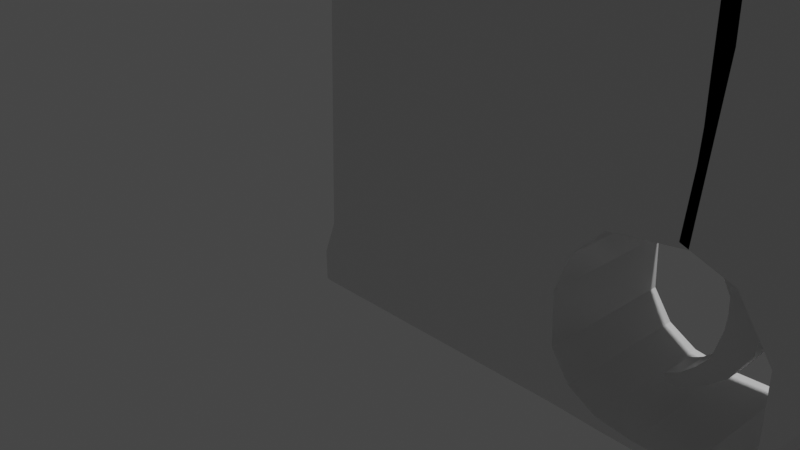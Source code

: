 # Source: Mauser.blend  (saved by Blender 2.83.19; exported with 4.5.12 LTS)
import bpy
from mathutils import Matrix  # noqa: F401  (used for matrix-valued properties, if any)

bpy.ops.wm.read_factory_settings(use_empty=True)
scene = bpy.context.scene
scene.name = 'Scene'

# ---- collections
col_collection = bpy.data.collections.new('Collection'); scene.collection.children.link(col_collection)

# ---- materials (node trees are filled in below, after node groups)
mat_material = bpy.data.materials.new('Material')
mat_material.alpha_threshold = 0.0
mat_material.use_transparent_shadow = False
mat_material.line_color = (0.0, 0.0, 0.0, 1.0)

# ---- material node trees
mat_material.use_nodes = True; mat_material.node_tree.nodes.clear()
_N = mat_material.node_tree.nodes; _L = mat_material.node_tree.links
n0 = _N.new('ShaderNodeOutputMaterial'); n0.name = 'Material Output'; n0.location = (300, 300)
n1 = _N.new('ShaderNodeBsdfPrincipled'); n1.name = 'Principled BSDF'; n1.location = (10, 300)
n1.distribution = 'GGX'
n1.subsurface_method = 'BURLEY'
n1.inputs[2].default_value = 0.4
n1.inputs[3].default_value = 1.45
n1.inputs[27].default_value = (0.0, 0.0, 0.0, 1.0)
n1.inputs[28].default_value = 1.0
_L.new(n1.outputs[0], n0.inputs[0])
n0.is_active_output = True

# ---- world
world_world = bpy.data.worlds.new('World'); scene.world = world_world
world_world.use_nodes = True; world_world.node_tree.nodes.clear()
_N = world_world.node_tree.nodes; _L = world_world.node_tree.links
n0 = _N.new('ShaderNodeOutputWorld'); n0.name = 'World Output'; n0.location = (300, 300)
n1 = _N.new('ShaderNodeBackground'); n1.name = 'Background'; n1.location = (10, 300)
n1.inputs[0].default_value = (0.05088, 0.05088, 0.05088, 1.0)
_L.new(n1.outputs[0], n0.inputs[0])
n0.is_active_output = True
world_world.color = (0.05088, 0.05088, 0.05088)
world_world.use_sun_shadow = False
world_world.sun_shadow_jitter_overblur = 0.0

# ---- cameras
cam_camera = bpy.data.cameras.new('Camera')
cam_camera.clip_end = 100.0
cam_camera.ortho_scale = 7.314

# ---- lights
light_light = bpy.data.lights.new('Light', 'POINT')
light_light.transmission_factor = 0.0
light_light.energy = 1000.0
light_light.shadow_soft_size = 0.1
light_light.shadow_maximum_resolution = 0.006
light_light.use_absolute_resolution = True

# ---- meshes
me_cube = bpy.data.meshes.new('Cube')
me_cube.from_pydata([(0.611, 0.7241, -1.785), (0.611, -0.7241, -1.785), (0.1563, 0.7241, -1.873), (0.1563, -0.7241, -1.873), (0.7045, -0.7241, -1.619), (0.7045, 0.7241, -1.619), (0.111, 0.7241, -1.702), (0.111, -0.7241, -1.702), (0.6741, 0.7241, -2.011), (0.6741, -0.7241, -2.011), (0.189, 0.7241, -2.012), (0.189, -0.7241, -2.012), (0.3836, 0.7241, -1.829), (0.3836, -0.7241, -1.829), (0.4315, 0.7241, -2.012), (0.4315, -0.7241, -2.012), (-3.604, 0.7241, 4.94), (-3.604, -0.7241, 4.94), (-3.189, 0.7241, 3.873), (-3.189, -0.7241, 3.873), (-3.619, 0.7241, 4.652), (-3.619, -0.7241, 4.652), (-2.846, 0.7241, 3.376), (-2.846, -0.7241, 3.376), (-2.963, 0.7241, 2.476), (-2.963, -0.7241, 2.476), (-3.378, 0.7241, 2.223), (-3.378, -0.7241, 2.223), (-3.885, 0.7241, 2.202), (-3.885, -0.7241, 2.202), (-2.845, -0.7241, 2.718), (-2.845, 0.7241, 2.718), (-4.251, -0.7241, 2.245), (-4.251, 0.7241, 2.245), (-4.536, 0.7241, 2.404), (-4.536, -0.7241, 2.404), (-4.551, -0.7241, 5.519), (-4.551, 0.7241, 5.519), (-4.732, 0.7241, 2.681), (-4.732, -0.7241, 2.681), (-4.754, -0.7241, 3.2), (-4.754, 0.7241, 3.2), (-3.6, -0.7241, 4.012), (-3.6, 0.7241, 4.012), (-3.454, 0.7241, 5.522), (-3.454, -0.7241, 5.522), (-4.619, 0.7241, 3.578), (-4.619, -0.7241, 3.578), (-4.311, 0.7241, 3.906), (-4.311, -0.7241, 3.906), (0.2563, 0.7241, 5.529), (0.2563, -0.7241, 5.529), (-3.603, 0.7241, 5.54), (-3.603, -0.7241, 5.54), (0.7306, 0.7241, 4.94), (0.7306, -0.7241, 4.94), (0.6036, 0.7241, 5.494), (0.6036, -0.7241, 5.494), (1.071, 0.7241, 5.106), (1.071, -0.7241, 5.106), (0.9366, 0.7241, 5.502), (0.9366, -0.7241, 5.502), (1.106, 0.7241, 5.234), (1.106, -0.7241, 5.234), (1.022, 0.7241, 5.458), (1.022, -0.7241, 5.458), (0.7925, 0.7241, 5.509), (0.9434, 0.7241, 5.006), (0.7925, -0.7241, 5.509), (0.9434, -0.7241, 5.006), (-3.604, -0.7241, 5.24), (-3.604, 0.7241, 5.24), (0.2555, -0.7241, 5.229), (0.2555, 0.7241, 5.229), (0.6804, -0.7241, 5.211), (0.6804, 0.7241, 5.211), (1.004, -0.7241, 5.304), (1.004, 0.7241, 5.304), (1.093, -0.7241, 5.375), (1.093, 0.7241, 5.375), (0.868, -0.7241, 5.257), (0.868, 0.7241, 5.257), (-4.558, 0.7241, 6.663), (-4.558, -0.7241, 6.663), (-7.799, 0.7241, 6.633), (-7.799, -0.7241, 6.633), (-3.455, 0.7241, 5.783), (-3.455, -0.7241, 5.783), (-7.478, 0.7241, 6.635), (-7.478, -0.7241, 6.635), (-7.559, -0.7241, 5.729), (-7.559, 0.7241, 5.729), (-4.553, -0.7241, 5.779), (-4.553, 0.7241, 5.779), (-3.682, 0.7241, 4.047), (-3.682, -0.7241, 4.047), (-3.602, -0.1639, 3.573), (-3.792, -0.1639, 4.022), (-3.602, 0.1639, 3.573), (-3.792, 0.1639, 4.022), (-3.26, -0.1639, 3.577), (-3.26, -0.1639, 4.029), (-3.26, 0.1639, 3.577), (-3.26, 0.1639, 4.029), (-3.737, -0.1639, 3.758), (-3.737, 0.1639, 3.758), (-3.138, 0.1639, 3.841), (-3.138, -0.1639, 3.841), (-3.658, 0.1639, 3.661), (-3.259, 0.1639, 3.711), (-3.259, -0.1639, 3.711), (-3.658, -0.1639, 3.661), (-3.522, -0.1639, 3.285), (-3.522, 0.1639, 3.285), (-3.221, -0.1639, 3.309), (-3.221, 0.1639, 3.309), (-3.529, 0.1639, 3.444), (-3.529, -0.1639, 3.444), (-3.228, -0.1639, 3.441), (-3.228, 0.1639, 3.441), (-3.535, -0.1639, 3.144), (-3.535, 0.1639, 3.144), (-3.273, -0.1639, 3.016), (-3.273, 0.1639, 3.016), (-3.615, -0.1639, 2.855), (-3.615, 0.1639, 2.855), (-3.447, -0.1639, 2.74), (-3.447, 0.1639, 2.74), (-3.739, -0.1639, 2.711), (-3.739, 0.1639, 2.711), (-3.602, -0.1639, 2.611), (-3.602, 0.1639, 2.611), (-3.86, -0.1639, 2.605), (-3.86, 0.1639, 2.605), (-3.855, -0.1639, 2.462), (-3.855, 0.1639, 2.462), (-3.995, -0.1639, 2.533), (-3.995, 0.1639, 2.533), (-3.98, -0.1639, 2.462), (-3.98, 0.1639, 2.462), (-3.431, 0.1639, 3.575), (-3.526, 0.1639, 4.026), (-3.431, -0.1639, 3.575), (-3.526, -0.1639, 4.026), (-3.438, -0.1639, 3.799), (-3.438, 0.1639, 3.799), (-3.458, 0.1639, 3.686), (-3.458, -0.1639, 3.686), (-3.371, 0.1639, 3.297), (-3.371, -0.1639, 3.297), (-3.378, 0.1639, 3.442), (-3.378, -0.1639, 3.442), (-3.404, 0.1639, 3.08), (-3.404, -0.1639, 3.08), (-3.531, 0.1639, 2.798), (-3.531, -0.1639, 2.798), (-3.671, 0.1639, 2.661), (-3.671, -0.1639, 2.661), (-3.858, 0.1639, 2.534), (-3.858, -0.1639, 2.534), (-4.022, 0.1639, 2.493), (-4.022, -0.1639, 2.493), (-8.161, 0.7241, 5.993), (-8.161, -0.7241, 5.993), (-8.12, -0.7241, 6.631), (-8.12, 0.7241, 6.631), (-3.603, 0.7241, 5.54), (-3.603, -0.7241, 5.54), (-8.12, 0.7241, 6.631), (-8.12, -0.7241, 6.631), (-8.12, 0.7241, 6.631), (-8.12, -0.7241, 6.631), (-8.12, -0.7241, 6.631), (-8.12, 0.7241, 6.631), (-8.14, 0.7241, 5.801), (-8.14, -0.7241, 5.801), (-3.461, 0.7241, 6.667), (-3.461, -0.7241, 6.667), (-3.61, 0.7241, 6.685), (-3.61, -0.7241, 6.685), (-5.455, -0.7241, 7.22), (-5.455, 0.7241, 7.22), (-5.455, 0.7241, 7.22), (-5.455, -0.7241, 7.22), (-5.455, 0.7241, 7.22), (-5.455, -0.7241, 7.22), (-5.455, -0.7241, 7.22), (-5.455, 0.7241, 7.22), (-7.478, -0.7241, 6.635), (-7.478, 0.7241, 6.635), (-4.558, -0.7241, 6.663), (-4.558, 0.7241, 6.663), (-3.61, 0.7241, 6.685), (-3.61, -0.7241, 6.685), (-7.478, -0.7241, 6.635), (-7.478, 0.7241, 6.635), (-4.558, -0.7241, 6.663), (-4.558, 0.7241, 6.663), (-4.558, 0.7241, 6.663), (-4.558, -0.7241, 6.663), (-7.478, 0.7241, 6.635), (-7.478, -0.7241, 6.635), (-7.799, -0.7241, 6.633), (-7.799, 0.7241, 6.633), (-7.799, -0.7241, 6.633), (-7.799, -0.7241, 6.633), (-7.933, 0.7241, 5.641), (-7.933, -0.7241, 5.641), (-7.799, 0.7241, 6.633), (-7.799, 0.7241, 6.633), (-7.849, 0.7241, 5.861), (-7.849, -0.7241, 5.861), (-7.595, -0.7241, 6.634), (-7.595, -0.7241, 6.634), (-7.595, -0.7241, 6.634), (-7.68, 0.7241, 5.65), (-7.595, 0.7241, 6.634), (-7.595, 0.7241, 6.634), (-7.595, 0.7241, 6.634), (-7.595, -0.7241, 6.634), (-7.68, -0.7241, 5.65), (-7.595, 0.7241, 6.634), (-7.665, 0.7241, 5.777), (-7.665, -0.7241, 5.777), (0.29, 0.7241, 6.008), (0.29, -0.7241, 6.008), (-3.601, 0.7241, 6.179), (-3.601, -0.7241, 6.179), (-3.601, 0.7241, 6.179), (-3.601, -0.7241, 6.179), (0.8231, 0.7241, -1.015), (0.7236, -0.7241, 1.016), (0.8231, -0.7241, -1.015), (0.7236, 0.7241, 1.016), (1.048, 0.7241, 0.2353), (1.048, -0.7241, 0.2353), (1.068, -0.7241, -0.5331), (1.068, 0.7241, -0.5331), (-0.2131, -0.7241, 3.347), (-0.2131, 0.7241, 3.347), (-0.2514, -0.7241, 3.647), (-0.2514, 0.7241, 3.647), (0.5742, 0.7241, -1.445), (0.5742, -0.7241, -1.445), (0.7059, -0.7241, -1.183), (0.7059, 0.7241, -1.183), (-0.1709, -0.7241, 4.931), (-0.1709, 0.7241, 4.931), (-0.1124, -0.7241, 4.251), (-0.1124, 0.7241, 4.251), (-0.09348, -0.7241, 4.606), (-0.09348, 0.7241, 4.606), (-0.2276, 0.7241, 3.776), (-0.2276, -0.7241, 3.776), (-0.1692, -0.7241, 5.531), (-0.1692, 0.7241, 5.531), (-0.17, 0.7241, 5.231), (-0.17, -0.7241, 5.231), (-0.1336, 0.7241, 4.405), (-0.1336, -0.7241, 4.405), (-0.1633, -0.7241, 6.055), (-0.1633, 0.7241, 6.055), (0.3554, 0.7241, 6.187), (0.3554, -0.7241, 6.187), (-0.08428, -0.7241, 6.384), (-0.08428, 0.7241, 6.384), (0.656, 0.7241, 6.919), (0.656, -0.7241, 6.919), (0.2765, -0.7241, 7.076), (0.2765, 0.7241, 7.076), (0.8298, -0.7241, 6.496), (0.07562, -0.7241, 6.767), (0.8298, 0.7241, 6.496), (0.07562, 0.7241, 6.767), (0.8402, -0.7241, 6.623), (0.796, -0.7241, 6.778), (0.8402, 0.7241, 6.623), (0.796, 0.7241, 6.778), (0.1694, -0.7241, 6.991), (0.1225, -0.7241, 6.879), (0.1694, 0.7241, 6.991), (0.1225, 0.7241, 6.879), (0.02232, -0.7241, 6.639), (-0.03098, -0.7241, 6.512), (0.02232, 0.7241, 6.639), (-0.03098, 0.7241, 6.512), (0.6093, -0.7241, 6.226), (0.74, -0.7241, 6.356), (0.6093, 0.7241, 6.226), (0.74, 0.7241, 6.356), (-3.566, 0.7241, 7.162), (-3.566, -0.7241, 7.162), (-3.566, 0.7241, 7.162), (-3.566, -0.7241, 7.162), (-0.1281, -0.7241, 7.038), (-0.1281, 0.7241, 7.038), (0.5591, 0.7241, -1.012), (0.4008, -0.7241, 1.035), (0.7027, -0.7241, 0.1859), (0.7373, -0.7241, -0.543), (-0.4266, -0.7241, 3.288), (-0.4943, -0.7241, 3.592), (0.4967, 0.7241, -1.455), (0.4977, 0.7241, -1.197), (-0.668, -0.7241, 4.932), (-0.5577, -0.7241, 4.196), (-0.6039, -0.7241, 4.612), (-0.5288, -0.7241, 3.705), (-0.6663, -0.7241, 5.532), (-0.6671, -0.7241, 5.232), (-0.6472, -0.7241, 4.353), (-0.661, -0.7241, 6.073), (0.5591, -0.7241, -1.012), (0.4008, 0.7241, 1.035), (0.7027, 0.7241, 0.1859), (0.7373, 0.7241, -0.543), (-0.4266, 0.7241, 3.288), (-0.4943, 0.7241, 3.592), (0.4967, -0.7241, -1.455), (0.4977, -0.7241, -1.197), (-0.668, 0.7241, 4.932), (-0.5577, 0.7241, 4.196), (-0.6039, 0.7241, 4.612), (-0.5288, 0.7241, 3.705), (-0.6663, 0.7241, 5.532), (-0.6671, 0.7241, 5.232), (-0.6472, 0.7241, 4.353), (-0.661, 0.7241, 6.073), (-0.6477, -0.7241, 7.002), (-0.6477, 0.7241, 7.002), (0.224, 0.7241, -1.01), (-0.009053, -0.7241, 1.059), (0.2649, -0.7241, 0.1231), (0.3174, -0.7241, -0.5557), (-0.6976, -0.7241, 3.213), (-0.8027, -0.7241, 3.523), (0.3984, 0.7241, -1.467), (0.2334, 0.7241, -1.214), (-1.299, -0.7241, 4.934), (-1.123, -0.7241, 4.127), (-1.252, -0.7241, 4.621), (-0.9111, -0.7241, 3.616), (-1.297, -0.7241, 5.534), (-1.298, -0.7241, 5.234), (-1.299, -0.7241, 4.287), (-1.293, -0.7241, 6.096), (-1.285, -0.7241, 7.068), (0.224, -0.7241, -1.01), (-0.009052, 0.7241, 1.059), (0.2649, 0.7241, 0.1231), (0.3174, 0.7241, -0.5557), (-0.6976, 0.7241, 3.213), (-0.8027, 0.7241, 3.523), (0.3984, -0.7241, -1.467), (0.2334, -0.7241, -1.214), (-1.299, 0.7241, 4.934), (-1.123, 0.7241, 4.127), (-1.252, 0.7241, 4.621), (-0.9111, 0.7241, 3.616), (-1.297, 0.7241, 5.534), (-1.298, 0.7241, 5.234), (-1.299, 0.7241, 4.287), (-1.293, 0.7241, 6.096), (-1.285, 0.7241, 7.068), (-0.65, -0.7241, 7.256), (-0.65, 0.7241, 7.256), (-1.118, -0.7241, 7.196), (-1.118, 0.7241, 7.196), (0.6911, -0.7241, -1.013), (0.5622, 0.7241, 1.026), (0.8752, 0.7241, 0.2106), (0.9026, 0.7241, -0.538), (-0.3199, 0.7241, 3.317), (-0.3728, 0.7241, 3.619), (0.5355, -0.7241, -1.45), (0.6018, -0.7241, -1.19), (-0.4194, 0.7241, 4.931), (-0.3351, 0.7241, 4.224), (-0.3487, 0.7241, 4.609), (-0.3782, 0.7241, 3.74), (-0.4177, 0.7241, 5.531), (-0.4186, 0.7241, 5.231), (-0.3904, 0.7241, 4.379), (-0.4122, 0.7241, 6.064), (-0.3988, 0.7241, 7.086), (0.6911, 0.7241, -1.013), (0.5622, -0.7241, 1.026), (0.8752, -0.7241, 0.2106), (0.9026, -0.7241, -0.538), (-0.3199, -0.7241, 3.317), (-0.3728, -0.7241, 3.619), (0.5355, 0.7241, -1.45), (0.6018, 0.7241, -1.19), (-0.4194, -0.7241, 4.931), (-0.3351, -0.7241, 4.224), (-0.3487, -0.7241, 4.609), (-0.3782, -0.7241, 3.74), (-0.4177, -0.7241, 5.531), (-0.4186, -0.7241, 5.231), (-0.3904, -0.7241, 4.379), (-0.4122, -0.7241, 6.064), (-0.3988, -0.7241, 7.086), (0.1424, -0.7241, 7.172), (0.1424, 0.7241, 7.172), (-0.2225, -0.7241, 6.869), (-0.2225, 0.7241, 6.869), (-0.0248, -0.7241, 7.164), (-0.1373, -0.7241, 7.019), (-0.0248, 0.7241, 7.164), (-0.1373, 0.7241, 7.019), (-0.2102, -0.7241, 6.697), (-0.1541, -0.7241, 5.935), (-0.2102, 0.7241, 6.697), (-0.1541, 0.7241, 5.935), (0.3916, -0.7241, -1.011), (0.1959, 0.7241, 1.047), (0.4838, 0.7241, 0.1545), (0.5273, 0.7241, -0.5494), (-0.5621, 0.7241, 3.25), (-0.6485, 0.7241, 3.557), (0.4476, -0.7241, -1.461), (0.3656, -0.7241, -1.205), (-0.9835, 0.7241, 4.933), (-0.8404, 0.7241, 4.162), (-0.9278, 0.7241, 4.617), (-0.7199, 0.7241, 3.66), (-0.9818, 0.7241, 5.533), (-0.9827, 0.7241, 5.233), (-0.9733, 0.7241, 4.32), (-0.9769, 0.7241, 6.084), (-0.9663, 0.7241, 7.035), (0.3916, 0.7241, -1.011), (0.1959, -0.7241, 1.047), (0.4838, -0.7241, 0.1545), (0.5273, -0.7241, -0.5494), (-0.5621, -0.7241, 3.25), (-0.6485, -0.7241, 3.557), (0.4476, 0.7241, -1.461), (0.3656, 0.7241, -1.205), (-0.9835, -0.7241, 4.933), (-0.8404, -0.7241, 4.162), (-0.9278, -0.7241, 4.617), (-0.7199, -0.7241, 3.66), (-0.9818, -0.7241, 5.533), (-0.9827, -0.7241, 5.233), (-0.9733, -0.7241, 4.32), (-0.9769, -0.7241, 6.084), (-0.9663, -0.7241, 7.035), (-0.8948, 0.7241, 7.275), (-0.8948, -0.7241, 7.275), (-5.455, 0.7241, 7.22), (-5.455, -0.7241, 7.22), (-3.61, 0.7241, 6.685), (-3.61, -0.7241, 6.685), (-5.455, -0.7241, 7.22), (-5.455, 0.7241, 7.22), (-8.169, -0.7241, 6.615), (-8.169, 0.7241, 6.615), (-8.169, 0.7241, 6.615), (-8.169, -0.7241, 6.615), (-3.61, 0.7241, 6.685), (-3.61, -0.7241, 6.685), (-8.169, 0.7241, 6.615), (-8.169, -0.7241, 6.615), (-8.169, -0.7241, 6.615), (-8.169, 0.7241, 6.615), (-4.705, 0.7241, 7.234), (-4.705, -0.7241, 7.234), (-3.463, 0.7241, 7.238), (-3.463, -0.7241, 7.238), (-4.705, -0.7241, 7.234), (-4.705, 0.7241, 7.234), (-4.705, 0.7241, 7.234), (-4.705, -0.7241, 7.234), (-3.463, -0.7241, 7.238), (-3.463, 0.7241, 7.238), (-3.463, 0.7241, 7.238), (-3.463, -0.7241, 7.238), (-3.462, -0.7241, 6.809), (-4.595, -0.7241, 6.806), (-7.029, 0.7241, 6.885), (-7.029, -0.7241, 6.885), (-7.029, 0.7241, 6.885), (-7.029, 0.7241, 6.885), (-4.632, 0.7241, 6.948), (-3.462, 0.7241, 6.952), (-3.462, -0.7241, 6.952), (-4.632, -0.7241, 6.948), (-5.612, 0.7241, 6.892), (-5.612, -0.7241, 6.892), (-5.612, -0.7241, 6.892), (-5.612, -0.7241, 6.892), (-5.612, 0.7241, 6.892), (-5.612, -0.7241, 6.892), (-5.612, 0.7241, 6.892), (-5.612, 0.7241, 6.892), (-5.455, 0.7241, 7.22), (-5.455, -0.7241, 7.22), (-5.455, -0.7241, 7.22), (-5.455, 0.7241, 7.22), (-5.455, 0.7241, 7.22), (-5.455, -0.7241, 7.22), (-5.455, -0.7241, 7.22), (-5.455, 0.7241, 7.22), (-5.455, -0.7241, 7.22), (-5.455, 0.7241, 7.22), (-5.455, 0.7241, 7.22), (-5.455, -0.7241, 7.22), (-4.595, 0.7241, 6.806), (-3.462, 0.7241, 6.809), (-7.029, -0.7241, 6.885), (-7.029, -0.7241, 6.885), (-7.029, -0.7241, 6.885), (-7.029, 0.7241, 6.885), (-16.02, 0.7241, 6.207), (-16.02, -0.7241, 6.207), (-16.05, -0.7241, 6.962), (-16.05, 0.7241, 6.962), (-16.05, 0.7241, 6.962), (-16.05, -0.7241, 6.962), (-16.05, 0.7241, 6.962), (-16.05, -0.7241, 6.962), (-16.05, -0.7241, 6.962), (-16.05, 0.7241, 6.962), (-9.874, -0.7241, 6.644), (-9.874, 0.7241, 6.644), (-9.874, 0.7241, 6.644), (-9.874, -0.7241, 6.644), (-9.874, 0.7241, 6.644), (-9.874, -0.7241, 6.644), (-9.874, -0.7241, 6.644), (-9.874, 0.7241, 6.644), (-7.606, 0.7241, 7.119), (-7.606, -0.7241, 7.119), (-7.606, 0.7241, 7.119), (-7.606, 0.7241, 7.119), (-7.606, -0.7241, 7.119), (-7.606, -0.7241, 7.119), (-7.606, -0.7241, 7.119), (-7.606, 0.7241, 7.119), (-9.374, -0.7241, 7.0), (-9.374, 0.7241, 7.0), (-9.374, 0.7241, 7.0), (-9.374, -0.7241, 7.0), (-9.374, 0.7241, 7.0), (-9.374, -0.7241, 7.0), (-9.374, -0.7241, 7.0), (-9.374, 0.7241, 7.0), (-8.572, 0.7241, 7.126), (-8.572, -0.7241, 7.126), (-8.572, 0.7241, 7.126), (-8.572, 0.7241, 7.126), (-8.572, -0.7241, 7.126), (-8.572, -0.7241, 7.126), (-8.572, -0.7241, 7.126), (-8.572, 0.7241, 7.126), (-16.02, -0.7241, 6.783), (-16.02, 0.7241, 6.783), (-16.02, 0.7241, 6.783), (-16.02, -0.7241, 6.783), (-16.02, 0.7241, 6.783), (-16.02, -0.7241, 6.783), (-16.02, -0.7241, 6.783), (-16.02, 0.7241, 6.783), (-15.34, -0.7241, 6.993), (-15.34, 0.7241, 6.993), (-15.34, 0.7241, 6.993), (-15.34, -0.7241, 6.993), (-15.34, 0.7241, 6.993), (-15.34, -0.7241, 6.993), (-15.34, -0.7241, 6.993), (-15.34, 0.7241, 6.993), (-15.94, -0.7241, 7.436), (-15.94, 0.7241, 7.436), (-15.94, 0.7241, 7.436), (-15.94, -0.7241, 7.436), (-15.94, 0.7241, 7.436), (-15.94, -0.7241, 7.436), (-15.94, -0.7241, 7.436), (-15.94, 0.7241, 7.436), (-15.36, -0.7241, 7.51), (-15.36, 0.7241, 7.51), (-15.36, 0.7241, 7.51), (-15.36, -0.7241, 7.51), (-15.36, 0.7241, 7.51), (-15.36, -0.7241, 7.51), (-15.36, -0.7241, 7.51), (-15.36, 0.7241, 7.51), (-3.458, -0.7241, 6.225), (-7.519, 0.7241, 6.182), (-4.556, -0.7241, 6.221), (-8.141, 0.7241, 6.312), (-8.141, -0.7241, 6.312), (-4.556, 0.7241, 6.221), (-7.519, -0.7241, 6.182), (-3.458, 0.7241, 6.225), (-7.824, 0.7241, 6.247), (-7.824, -0.7241, 6.247), (-7.63, -0.7241, 6.205), (-7.63, 0.7241, 6.205), (-16.09, 0.7241, 6.559), (-16.09, -0.7241, 6.559), (-16.63, -0.2048, 6.333), (-16.63, -0.2225, 6.889), (-16.63, 0.2688, 6.333), (-16.63, 0.2673, 6.889), (-15.96, -0.2048, 6.333), (-15.96, -0.2225, 6.889), (-15.96, 0.2688, 6.333), (-15.96, 0.2673, 6.889), (-4.726, -0.4001, 7.096), (-4.688, -0.4001, 7.431), (-4.726, 0.4001, 7.096), (-4.688, 0.4001, 7.431), (-1.158, -0.4001, 7.041), (-1.158, -0.4001, 7.398), (-1.158, 0.4001, 7.041), (-1.158, 0.4001, 7.398), (-3.748, 0.4001, 7.081), (-3.72, 0.4001, 7.422), (-3.748, -0.4001, 7.081), (-3.72, -0.4001, 7.422), (-4.258, -0.4001, 7.782), (-4.258, 0.4001, 7.782), (-3.875, 0.4001, 7.778), (-3.875, -0.4001, 7.778), (-1.944, 0.4001, 7.405), (-1.952, -0.4001, 7.053), (-1.952, 0.4001, 7.053), (-1.944, -0.4001, 7.405), (-1.253, -0.4001, 7.749), (-1.253, 0.4001, 7.749), (-1.787, 0.4001, 7.756), (-1.787, -0.4001, 7.756), (-4.726, 0.0, 7.096), (-4.688, 0.0, 7.431), (-1.158, 0.0, 7.041), (-1.158, 0.0, 7.398), (-3.72, 0.0, 7.422), (-3.748, 0.0, 7.081), (-4.258, 0.0, 7.569), (-3.875, 0.0, 7.565), (-1.944, 0.0, 7.405), (-1.952, 0.0, 7.053), (-1.253, 0.0, 7.552), (-1.787, 0.0, 7.56), (-16.63, -0.3454, 6.611), (-16.63, 0.3667, 6.611), (-15.96, 0.3667, 6.611), (-15.96, -0.3454, 6.611), (-16.63, -0.3454, 6.611), (-15.96, -0.3454, 6.611), (-16.63, 0.2688, 6.333), (-15.96, 0.2688, 6.333), (-16.63, 0.03202, 6.241), (-16.63, 0.02241, 6.942), (-15.96, 0.03202, 6.241), (-15.96, 0.02241, 6.942), (-15.96, 0.02615, 6.611), (-16.14, 0.0304, 6.31), (-16.65, 0.0304, 6.31), (-16.65, -0.1618, 6.384), (-16.65, -0.276, 6.61), (-16.65, -0.1762, 6.836), (-16.65, 0.0226, 6.879), (-16.65, 0.2214, 6.836), (-16.65, 0.3021, 6.61), (-16.65, 0.2227, 6.384), (-16.14, -0.1618, 6.384), (-16.14, -0.276, 6.61), (-16.14, -0.1762, 6.836), (-16.14, 0.0226, 6.879), (-16.14, 0.2214, 6.836), (-16.14, 0.3021, 6.61), (-16.14, 0.2227, 6.384), (-16.14, 0.02563, 6.61), (0.6147, 0.7241, 1.023), (1.0, 0.4072, 1.0), (1.049, 0.4072, -1.016), (0.7015, 0.7241, -1.014), (1.343, 0.4072, 0.2776), (0.9927, 0.7241, 0.2274), (0.9988, 0.7241, -0.5351), (1.351, 0.4072, -0.5245), (-0.3685, 0.7241, 3.304), (-0.0304, 0.4072, 3.397), (-0.387, 0.7241, 3.616), (-0.04345, 0.4072, 3.694), (0.6405, 0.4072, -1.437), (0.2498, 0.7241, -1.486), (0.5082, 0.7241, -1.196), (0.8841, 0.4072, -1.171), (0.611, 0.7241, -1.785), (0.7045, 0.4072, -1.619), (0.7045, 0.7241, -1.619), (0.2607, 0.7241, -1.681), (0.2546, 0.4072, 4.929), (-0.06852, 0.7241, 4.93), (0.2555, 0.7241, 5.229), (0.7027, 0.7241, 4.939), (0.2689, 0.4072, 4.298), (-0.06497, 0.7241, 4.257), (0.3434, 0.4072, 4.6), (0.01958, 0.7241, 4.604), (-0.3225, 0.7241, 3.753), (0.03016, 0.4072, 3.836), (-0.02651, 0.7241, 4.415), (0.3062, 0.4072, 4.449), (1.0, -0.371, 1.0), (0.5707, -0.7241, 1.025), (0.6618, -0.7241, -1.013), (1.049, -0.371, -1.016), (0.9527, -0.7241, 0.2217), (1.343, -0.371, 0.2776), (1.351, -0.371, -0.5245), (0.9585, -0.7241, -0.5364), (-0.0304, -0.371, 3.397), (-0.4072, -0.7241, 3.293), (-0.04345, -0.371, 3.694), (-0.4263, -0.7241, 3.607), (0.2051, -0.7241, -1.491), (0.6405, -0.371, -1.437), (0.4653, -0.7241, -1.199), (0.8841, -0.371, -1.171), (0.7045, -0.371, -1.619), (0.611, -0.7241, -1.785), (0.21, -0.7241, -1.688), (0.7045, -0.7241, -1.619), (-0.1054, -0.7241, 4.93), (0.2546, -0.371, 4.929), (0.7306, -0.7241, 4.94), (0.2555, -0.7241, 5.229), (-0.1031, -0.7241, 4.252), (0.2689, -0.371, 4.298), (-0.01742, -0.7241, 4.605), (0.3434, -0.371, 4.6), (0.03016, -0.371, 3.836), (-0.3628, -0.7241, 3.744), (0.3062, -0.371, 4.449), (-0.06452, -0.7241, 4.412), (-2.371, -0.7241, 3.331), (-2.308, -0.6487, 3.289), (-2.204, -0.7241, 3.313), (-2.722, -0.7241, 2.752), (-2.7, -0.6487, 2.642), (-2.925, -0.7241, 2.32), (-2.904, -0.6487, 2.238), (-3.356, -0.7241, 2.136), (-3.336, -0.6487, 2.055), (-3.856, -0.7241, 2.136), (-3.82, -0.6487, 2.056), (-2.742, -0.6487, 2.473), (-2.772, -0.7241, 2.545), (-4.266, -0.7241, 2.14), (-4.277, -0.6487, 2.061), (-4.699, -0.7241, 2.155), (-4.75, -0.6487, 2.078), (-7.471, -0.6487, 5.49), (-7.392, -0.7241, 5.491), (-7.508, -0.7241, 5.59), (-7.556, -0.7241, 5.555), (-7.614, -0.7241, 2.163), (-7.69, -0.6487, 2.085), (-7.621, -0.7241, 2.462), (-7.699, -0.6487, 2.442), (-7.487, -0.7241, 2.822), (-7.565, -0.6487, 2.801), (-7.509, -0.6487, 4.981), (-7.432, -0.7241, 4.955), (-2.308, 0.6318, 3.289), (-2.385, 0.7241, 3.34), (-2.181, 0.7241, 3.319), (-2.7, 0.6318, 2.642), (-2.727, 0.7241, 2.777), (-2.929, 0.7241, 2.339), (-2.904, 0.6318, 2.238), (-3.336, 0.6318, 2.055), (-3.361, 0.7241, 2.155), (-3.82, 0.6318, 2.056), (-3.864, 0.7241, 2.154), (-2.742, 0.6318, 2.473), (-2.779, 0.7241, 2.561), (-4.263, 0.7241, 2.158), (-4.277, 0.6318, 2.061), (-4.75, 0.6318, 2.078), (-4.688, 0.7241, 2.172), (-7.375, 0.7241, 5.491), (-7.471, 0.6318, 5.49), (-7.575, 0.7241, 5.57), (-7.516, 0.7241, 5.613), (-7.69, 0.6318, 2.085), (-7.596, 0.7241, 2.18), (-7.603, 0.7241, 2.467), (-7.699, 0.6318, 2.442), (-7.565, 0.6318, 2.801), (-7.47, 0.7241, 2.826), (-7.509, 0.6318, 4.981), (-7.415, 0.7241, 4.95), (-1.157, -0.7241, 1.126), (-1.506, -0.4159, 1.147), (-1.0, -0.4159, -1.0), (-0.6295, -0.7241, -1.003), (-1.335, -0.4159, -0.1062), (-0.9933, -0.7241, -0.05722), (-1.216, -0.4159, -0.6021), (-0.8613, -0.7241, -0.5913), (-1.348, -0.7241, 3.033), (-1.687, -0.4159, 2.94), (-1.575, -0.7241, 3.349), (-1.929, -0.4159, 3.269), (0.03915, -0.4159, -1.512), (0.3597, -0.7241, -1.472), (-0.3765, -0.7241, -1.254), (-0.7321, -0.4159, -1.277), (0.21, -0.7241, -1.688), (0.111, -0.7241, -1.702), (0.111, -0.2882, -1.702), (0.1563, -0.7241, -1.873), (-2.308, -0.6487, 3.289), (-2.204, -0.7241, 3.313), (-1.506, 0.457, 1.147), (-1.203, 0.7241, 1.129), (-0.6789, 0.7241, -1.003), (-1.0, 0.457, -1.0), (-1.039, 0.7241, -0.06374), (-1.335, 0.457, -0.1062), (-1.216, 0.457, -0.6021), (-0.9086, 0.7241, -0.5928), (-1.687, 0.457, 2.94), (-1.394, 0.7241, 3.021), (-1.929, 0.457, 3.269), (-1.622, 0.7241, 3.338), (0.3169, 0.7241, -1.477), (0.03915, 0.457, -1.512), (-0.4239, 0.7241, -1.257), (-0.7321, 0.457, -1.277), (0.111, 0.457, -1.702), (0.111, 0.7241, -1.702), (0.2607, 0.7241, -1.681), (0.1563, 0.7241, -1.873), (-2.181, 0.7241, 3.319), (-2.308, 0.6318, 3.289)], [(651, 650), (653, 652)], [(824, 821, 348, 349), (798, 331, 334, 806), (822, 827, 350, 330), (837, 838, 695, 694, 5, 6), (676, 233, 239, 684), (230, 237, 682, 679), (238, 717, 719, 240), (718, 687, 705, 736), (806, 334, 335, 808), (828, 807, 809, 830), (333, 332, 803, 805), (347, 801, 812, 354), (678, 683, 714, 711), (715, 712, 235, 236), (808, 335, 341, 742, 819), (710, 715, 236, 232), (332, 331, 798, 803), (231, 709, 717, 238), (357, 20, 16, 355), (716, 685, 687, 718), (352, 831, 840, 771, 358), (684, 239, 241, 686), (769, 770, 771, 840, 841), (725, 726, 814, 817, 3, 13, 1), (720, 243, 374, 318, 420, 353, 811, 814, 726, 725), (817, 816, 836, 839, 2, 3), (230, 679, 690, 245), (822, 330, 337, 834), (347, 333, 805, 801), (237, 234, 681, 682), (0, 1, 9, 8), (735, 702, 696, 729), (694, 693, 724, 727, 4, 5), (727, 726, 814, 815, 7, 4), (832, 336, 437, 302, 391, 242, 689, 692, 695, 838, 837), (692, 693, 724, 725, 1, 0), (245, 690, 689, 242), (354, 812, 811, 353), (733, 700, 707, 738), (815, 816, 836, 837, 6, 7), (740, 741, 818, 819, 742), (839, 838, 695, 692, 0, 12, 2), (14, 8, 9, 15), (12, 0, 8, 14), (13, 3, 11, 15), (3, 2, 10, 11), (1, 13, 15, 9), (2, 12, 14, 10), (10, 14, 15, 11), (71, 70, 53, 52), (698, 697, 247, 256, 73), (20, 21, 17, 16), (730, 729, 696, 699, 54, 55), (259, 739, 734, 250), (19, 18, 22, 23), (813, 835, 833, 810), (738, 707, 702, 735), (94, 95, 21, 20), (706, 258, 251, 703), (361, 94, 20, 357), (769, 741, 744, 772), (686, 241, 252, 704), (743, 23, 30, 752), (722, 244, 243, 720), (752, 30, 25, 745), (834, 337, 336, 832), (830, 809, 818, 741, 769, 841), (740, 19, 23, 743), (25, 24, 26, 27), (31, 781, 774, 24), (30, 31, 24, 25), (26, 777, 779, 28), (27, 26, 28, 29), (780, 751, 746, 775), (747, 27, 29, 749), (775, 746, 748, 776), (34, 785, 791, 38), (776, 748, 750, 778), (749, 29, 32, 753), (28, 779, 782, 33), (772, 744, 751, 780), (23, 22, 31, 30), (24, 774, 777, 26), (745, 25, 27, 747), (783, 754, 756, 784), (32, 33, 34, 35), (755, 35, 39, 761), (753, 32, 35, 755), (42, 43, 44, 45), (784, 756, 762, 790), (35, 34, 38, 39), (37, 786, 789, 91, 93), (48, 797, 786, 37), (33, 782, 785, 34), (29, 28, 33, 32), (778, 750, 754, 783), (46, 795, 797, 48), (796, 767, 757, 787), (36, 49, 42, 45), (760, 759, 90, 223, 220), (759, 758, 36, 92, 90), (768, 49, 36, 758), (36, 45, 87, 92), (45, 44, 86, 87), (597, 85, 172, 592), (41, 792, 795, 46), (39, 38, 41, 40), (790, 762, 764, 793), (763, 40, 47, 765), (40, 41, 46, 47), (793, 764, 766, 794), (765, 47, 49, 768), (47, 46, 48, 49), (794, 766, 767, 796), (52, 53, 227, 226), (257, 72, 51, 254), (360, 71, 52, 359), (73, 50, 56, 75), (81, 66, 60, 77), (50, 51, 57, 56), (72, 731, 730, 55, 74), (246, 728, 731, 72, 257), (76, 59, 63, 78), (66, 68, 61, 60), (80, 69, 59, 76), (69, 67, 58, 59), (78, 79, 64, 65), (59, 58, 62, 63), (77, 60, 64, 79), (60, 61, 65, 64), (55, 54, 67, 69), (74, 55, 69, 80), (56, 57, 68, 66), (75, 56, 66, 81), (54, 75, 81, 67), (57, 74, 80, 68), (58, 77, 79, 62), (63, 62, 79, 78), (68, 80, 76, 61), (61, 76, 78, 65), (51, 72, 74, 57), (67, 81, 77, 58), (701, 249, 258, 706), (355, 16, 71, 360), (250, 734, 728, 246), (16, 17, 70, 71), (203, 208, 168, 165), (85, 204, 171, 172), (210, 206, 174, 162), (205, 202, 164, 169), (209, 84, 173, 170), (168, 170, 520, 518), (171, 169, 519, 521), (164, 165, 517, 516), (170, 173, 523, 520), (49, 48, 43, 42), (48, 37, 44, 43), (53, 52, 178, 179), (356, 18, 94, 361), (253, 737, 732, 248), (18, 19, 95, 94), (736, 705, 700, 733), (104, 97, 99, 105), (145, 141, 103, 106), (106, 103, 101, 107), (144, 143, 97, 104), (117, 116, 113, 112), (141, 99, 97, 143), (147, 144, 104, 111), (109, 106, 107, 110), (146, 145, 106, 109), (111, 104, 105, 108), (96, 111, 108, 98), (140, 146, 109, 102), (102, 109, 110, 100), (142, 147, 111, 96), (149, 112, 120, 153), (119, 118, 114, 115), (151, 117, 112, 149), (150, 119, 115, 148), (140, 102, 119, 150), (142, 96, 117, 151), (102, 100, 118, 119), (96, 98, 116, 117), (120, 121, 125, 124), (148, 115, 123, 152), (115, 114, 122, 123), (112, 113, 121, 120), (155, 124, 128, 157), (153, 120, 124, 155), (152, 123, 127, 154), (123, 122, 126, 127), (131, 130, 134, 135), (154, 127, 131, 156), (127, 126, 130, 131), (124, 125, 129, 128), (159, 132, 136, 161), (128, 129, 133, 132), (157, 128, 132, 159), (156, 131, 135, 158), (160, 139, 138, 161), (158, 135, 139, 160), (135, 134, 138, 139), (132, 133, 137, 136), (133, 158, 160, 137), (137, 160, 161, 136), (129, 156, 158, 133), (130, 157, 159, 134), (134, 159, 161, 138), (125, 154, 156, 129), (121, 152, 154, 125), (122, 153, 155, 126), (126, 155, 157, 130), (113, 148, 152, 121), (100, 142, 151, 118), (98, 140, 150, 116), (116, 150, 148, 113), (118, 151, 149, 114), (114, 149, 153, 122), (100, 110, 147, 142), (98, 108, 146, 140), (108, 105, 145, 146), (110, 107, 144, 147), (103, 141, 143, 101), (107, 101, 143, 144), (105, 99, 141, 145), (593, 589, 88, 82), (595, 593, 82, 176), (594, 590, 83, 89), (167, 53, 179, 193), (166, 167, 193, 192), (52, 166, 192, 178), (590, 588, 177, 83), (202, 203, 165, 164), (588, 595, 176, 177), (497, 498, 504, 502), (192, 193, 461, 460), (499, 496, 503, 505), (89, 83, 190, 188), (178, 192, 460, 452), (501, 500, 506, 507), (184, 182, 505, 503), (181, 180, 507, 506), (204, 205, 169, 171), (450, 455, 496, 499), (186, 187, 500, 501), (494, 495, 184, 455), (492, 493, 180, 181), (493, 491, 183, 180), (206, 207, 175, 174), (188, 190, 196, 194), (191, 189, 195, 197), (208, 209, 170, 168), (200, 201, 199, 198), (194, 196, 199, 201), (197, 195, 200, 198), (82, 88, 189, 191), (491, 489, 185, 183), (44, 37, 93, 86), (788, 787, 757, 760, 220, 215), (174, 175, 163, 162), (596, 210, 162, 591), (207, 211, 163, 175), (220, 223, 211, 207), (599, 222, 210, 596), (216, 221, 209, 208), (215, 220, 207, 206), (214, 219, 205, 204), (213, 218, 203, 202), (221, 217, 84, 209), (219, 213, 202, 205), (222, 215, 206, 210), (212, 214, 204, 85), (218, 216, 208, 203), (598, 212, 85, 597), (594, 89, 212, 598), (200, 195, 216, 218), (89, 188, 214, 212), (38, 791, 792, 41), (194, 201, 213, 219), (189, 88, 217, 221), (201, 200, 218, 213), (188, 194, 219, 214), (91, 789, 788, 215, 222), (195, 189, 221, 216), (589, 91, 222, 599), (761, 39, 40, 763), (260, 261, 295, 294), (167, 166, 228, 229), (254, 51, 225, 260), (53, 167, 229, 227), (359, 52, 226, 362), (166, 52, 226, 228), (51, 50, 224, 225), (50, 255, 261, 224), (397, 254, 260, 400), (224, 261, 265, 262), (394, 248, 259, 399), (704, 252, 249, 701), (393, 246, 257, 398), (703, 251, 247, 697), (73, 256, 255, 50), (398, 257, 254, 397), (390, 240, 253, 396), (691, 723, 721, 688), (399, 259, 250, 395), (248, 732, 739, 259), (396, 253, 248, 394), (395, 250, 246, 393), (385, 230, 245, 392), (678, 711, 723, 691), (688, 721, 724, 693), (240, 719, 737, 253), (389, 238, 240, 390), (699, 698, 73, 75, 54), (386, 231, 238, 389), (385, 371, 237, 230), (710, 232, 244, 722), (683, 680, 713, 714), (371, 370, 234, 237), (370, 369, 233, 234), (392, 245, 242, 391), (708, 677, 685, 716), (234, 233, 676, 681), (278, 275, 267, 268), (225, 224, 262, 263), (261, 260, 264, 265), (260, 225, 263, 264), (266, 269, 268, 267), (275, 277, 266, 267), (279, 278, 406, 407), (277, 280, 269, 266), (289, 284, 273, 272), (273, 284, 412, 405), (287, 289, 272, 270), (282, 287, 270, 271), (272, 273, 281, 276), (276, 281, 280, 277), (285, 283, 411, 413), (278, 268, 402, 406), (270, 272, 276, 274), (274, 276, 277, 275), (271, 270, 274, 279), (279, 274, 275, 278), (264, 263, 286, 283), (283, 286, 287, 282), (263, 262, 288, 286), (286, 288, 289, 287), (265, 264, 283, 285), (268, 269, 403, 402), (262, 265, 285, 288), (288, 285, 284, 289), (363, 290, 291, 346), (228, 226, 290, 292), (229, 228, 292, 293), (226, 227, 291, 290), (400, 260, 294, 401), (362, 226, 290, 363), (227, 229, 293, 291), (383, 327, 329, 384), (446, 311, 328, 447), (384, 329, 328, 401), (438, 303, 302, 437), (416, 415, 313, 314), (417, 416, 314, 315), (431, 417, 315, 296), (432, 297, 300, 435), (435, 300, 301, 436), (431, 296, 303, 438), (441, 306, 304, 439), (442, 307, 305, 440), (445, 310, 306, 441), (436, 301, 307, 442), (444, 309, 308, 443), (439, 304, 309, 444), (440, 305, 310, 445), (443, 308, 311, 446), (380, 324, 327, 383), (377, 321, 326, 382), (376, 320, 325, 381), (381, 325, 324, 380), (373, 317, 323, 379), (382, 326, 322, 378), (379, 323, 321, 377), (368, 312, 319, 375), (375, 319, 318, 374), (372, 316, 317, 373), (378, 322, 320, 376), (368, 388, 299, 312), (388, 387, 298, 299), (387, 386, 297, 298), (369, 313, 316, 372), (53, 342, 345, 227), (19, 339, 344, 95), (17, 338, 343, 70), (70, 343, 342, 53), (22, 773, 781, 31), (95, 344, 340, 21), (358, 771, 770, 18, 356), (21, 340, 338, 17), (827, 824, 349, 350), (351, 829, 831, 352), (800, 804, 826, 823), (800, 823, 835, 813), (804, 802, 825, 826), (820, 799, 807, 828), (810, 833, 836, 816, 815), (227, 345, 346, 291), (429, 362, 363, 430), (328, 329, 365, 364), (426, 359, 362, 429), (423, 356, 361, 428), (422, 355, 360, 427), (427, 360, 359, 426), (419, 352, 358, 425), (428, 361, 357, 424), (425, 358, 356, 423), (414, 347, 354, 421), (421, 354, 353, 420), (418, 351, 352, 419), (424, 357, 355, 422), (414, 434, 333, 347), (434, 433, 332, 333), (433, 432, 331, 332), (415, 348, 351, 418), (448, 367, 366, 449), (363, 346, 366, 367), (447, 328, 364, 449), (430, 363, 367, 448), (233, 369, 372, 239), (235, 231, 386, 387), (236, 235, 387, 388), (232, 236, 388, 368), (251, 378, 376, 247), (239, 372, 373, 241), (244, 375, 374, 243), (232, 368, 375, 244), (252, 379, 377, 249), (258, 382, 378, 251), (241, 373, 379, 252), (256, 381, 380, 255), (247, 376, 381, 256), (249, 377, 382, 258), (255, 380, 383, 261), (295, 384, 401, 294), (261, 383, 384, 295), (311, 400, 401, 328), (303, 392, 391, 302), (314, 313, 369, 370), (315, 314, 370, 371), (296, 315, 371, 385), (297, 386, 389, 300), (300, 389, 390, 301), (296, 385, 392, 303), (306, 395, 393, 304), (307, 396, 394, 305), (310, 399, 395, 306), (301, 390, 396, 307), (309, 398, 397, 308), (304, 393, 398, 309), (305, 394, 399, 310), (308, 397, 400, 311), (408, 406, 402, 403), (412, 410, 404, 405), (405, 404, 407, 409), (409, 407, 406, 408), (413, 411, 410, 412), (281, 273, 405, 409), (284, 285, 413, 412), (282, 271, 404, 410), (269, 280, 408, 403), (271, 279, 407, 404), (283, 282, 410, 411), (280, 281, 409, 408), (329, 430, 448, 365), (346, 447, 449, 366), (365, 448, 449, 364), (313, 415, 418, 316), (298, 297, 432, 433), (299, 298, 433, 434), (312, 299, 434, 414), (322, 424, 422, 320), (316, 418, 419, 317), (319, 421, 420, 318), (312, 414, 421, 319), (323, 425, 423, 321), (326, 428, 424, 322), (317, 419, 425, 323), (325, 427, 426, 324), (320, 422, 427, 325), (321, 423, 428, 326), (324, 426, 429, 327), (327, 429, 430, 329), (342, 443, 446, 345), (339, 440, 445, 344), (338, 439, 444, 343), (343, 444, 443, 342), (335, 436, 442, 341), (344, 445, 441, 340), (341, 442, 440, 339), (340, 441, 439, 338), (330, 431, 438, 337), (334, 435, 436, 335), (331, 432, 435, 334), (330, 350, 417, 431), (350, 349, 416, 417), (349, 348, 415, 416), (337, 438, 437, 336), (345, 446, 447, 346), (488, 492, 181, 182), (489, 490, 454, 185), (495, 488, 182, 184), (485, 484, 466, 468), (512, 511, 491, 493), (453, 452, 460, 461), (179, 178, 452, 453), (511, 510, 489, 491), (480, 482, 492, 488), (510, 481, 490, 489), (487, 486, 469, 467), (193, 179, 453, 461), (486, 485, 468, 469), (513, 480, 488, 495), (509, 508, 484, 485), (479, 478, 486, 487), (478, 509, 485, 486), (472, 473, 477, 476), (466, 484, 494, 455), (479, 487, 490, 481), (473, 470, 474, 477), (469, 468, 475, 474), (474, 475, 476, 477), (466, 471, 475, 468), (471, 472, 476, 475), (470, 467, 469, 474), (472, 471, 450, 187), (196, 190, 463, 459), (470, 473, 186, 451), (508, 82, 465, 483), (197, 198, 457, 458), (190, 83, 464, 463), (199, 196, 459, 456), (471, 466, 455, 450), (473, 472, 187, 186), (82, 191, 462, 465), (467, 470, 451, 454), (487, 467, 454, 490), (198, 199, 456, 457), (191, 197, 458, 462), (500, 499, 505, 506), (498, 501, 507, 504), (455, 184, 503, 496), (180, 183, 504, 507), (182, 181, 506, 505), (185, 454, 497, 502), (451, 186, 501, 498), (183, 185, 502, 504), (454, 451, 498, 497), (187, 450, 499, 500), (482, 512, 493, 492), (483, 513, 495, 494), (481, 510, 536, 533), (513, 483, 535, 539), (484, 508, 483, 494), (83, 479, 481, 464), (177, 176, 509, 478), (83, 177, 478, 479), (176, 82, 508, 509), (457, 456, 524, 525), (480, 513, 539, 532), (456, 459, 527, 524), (458, 457, 525, 526), (465, 462, 528, 531), (518, 519, 516, 517), (520, 521, 519, 518), (523, 522, 521, 520), (600, 601, 522, 523), (162, 163, 515, 514), (165, 168, 518, 517), (591, 162, 514, 600), (592, 172, 522, 601), (172, 171, 521, 522), (169, 164, 516, 519), (524, 527, 559, 556), (534, 532, 548, 550), (544, 547, 571, 568), (533, 536, 552, 549), (526, 525, 557, 558), (532, 539, 555, 548), (530, 533, 549, 546), (462, 458, 526, 528), (512, 482, 534, 538), (482, 480, 532, 534), (459, 463, 529, 527), (464, 481, 533, 530), (510, 511, 537, 536), (463, 464, 530, 529), (483, 465, 531, 535), (511, 512, 538, 537), (547, 544, 555, 551), (541, 540, 554, 550), (544, 542, 548, 555), (545, 546, 549, 552), (542, 541, 550, 548), (543, 545, 552, 553), (540, 543, 553, 554), (536, 537, 553, 552), (546, 545, 569, 570), (537, 538, 554, 553), (545, 543, 567, 569), (535, 531, 547, 551), (539, 535, 551, 555), (531, 528, 560, 563), (538, 534, 550, 554), (542, 544, 568, 566), (571, 563, 579, 587), (561, 562, 578, 577), (569, 567, 583, 585), (559, 561, 577, 575), (566, 568, 584, 582), (560, 558, 574, 576), (564, 565, 581, 580), (530, 546, 570, 562), (525, 524, 556, 557), (541, 542, 566, 565), (528, 526, 558, 560), (543, 540, 564, 567), (527, 529, 561, 559), (547, 531, 563, 571), (540, 541, 565, 564), (529, 530, 562, 561), (572, 575, 583, 580), (574, 573, 581, 582), (579, 576, 584, 587), (573, 572, 580, 581), (576, 574, 582, 584), (575, 577, 585, 583), (577, 578, 586, 585), (570, 569, 585, 586), (563, 560, 576, 579), (568, 571, 587, 584), (562, 570, 586, 578), (558, 557, 573, 574), (565, 566, 582, 581), (556, 559, 575, 572), (567, 564, 580, 583), (557, 556, 572, 573), (163, 592, 601, 515), (173, 591, 600, 523), (514, 515, 601, 600), (88, 589, 599, 217), (90, 594, 598, 223), (223, 598, 597, 211), (217, 599, 596, 84), (84, 596, 591, 173), (87, 86, 595, 588), (92, 87, 588, 590), (90, 92, 590, 594), (86, 93, 593, 595), (93, 91, 589, 593), (211, 597, 592, 163), (654, 602, 661, 660), (647, 605, 609, 648), (658, 657, 607, 649), (649, 607, 603, 646), (654, 656, 606, 602), (657, 655, 603, 607), (634, 635, 613, 612), (628, 626, 617, 616), (636, 637, 615, 614), (620, 621, 611, 610), (643, 636, 614, 627), (635, 611, 622, 640), (642, 638, 621, 629), (634, 639, 620, 610), (627, 629, 621, 620), (612, 613, 619, 618), (641, 640, 622, 625), (619, 613, 623, 624), (611, 621, 625, 622), (638, 619, 624, 641), (614, 615, 629, 627), (637, 617, 631, 644), (639, 643, 627, 620), (618, 619, 626, 628), (644, 645, 633, 630), (642, 629, 633, 645), (629, 615, 630, 633), (617, 626, 632, 631), (626, 642, 645, 632), (631, 632, 645, 644), (618, 628, 643, 639), (615, 637, 644, 630), (621, 638, 641, 625), (624, 623, 640, 641), (612, 618, 639, 634), (626, 619, 638, 642), (613, 635, 640, 623), (628, 616, 636, 643), (616, 617, 637, 636), (610, 611, 635, 634), (606, 649, 646, 602), (656, 658, 649, 606), (604, 647, 648, 608), (655, 605, 665, 664), (604, 654, 660, 667), (608, 648, 658, 656), (609, 605, 655, 657), (604, 608, 656, 654), (648, 609, 657, 658), (605, 647, 666, 665), (664, 665, 672, 671), (661, 662, 669, 668), (663, 664, 671, 670), (662, 663, 670, 669), (603, 655, 664, 663), (602, 646, 662, 661), (647, 604, 667, 666), (646, 603, 663, 662), (675, 671, 672, 673), (659, 675, 673, 674), (668, 669, 675, 659), (669, 670, 671, 675), (660, 661, 668, 659), (667, 660, 659, 674), (665, 666, 673, 672), (666, 667, 674, 673), (692, 693, 694, 695), (696, 697, 698, 699), (683, 678, 679, 682), (677, 680, 681, 676), (680, 683, 682, 681), (685, 677, 676, 684), (687, 685, 684, 686), (691, 688, 689, 690), (678, 691, 690, 679), (692, 689, 688, 693), (705, 687, 686, 704), (707, 700, 701, 706), (696, 702, 703, 697), (700, 705, 704, 701), (702, 707, 706, 703), (680, 677, 708, 713), (724, 725, 726, 727), (728, 729, 730, 731), (715, 710, 711, 714), (709, 712, 713, 708), (712, 715, 714, 713), (708, 716, 717, 709), (716, 718, 719, 717), (723, 711, 710, 722), (721, 723, 722, 720), (720, 725, 724, 721), (737, 719, 718, 736), (739, 732, 733, 738), (728, 734, 735, 729), (732, 737, 736, 733), (734, 739, 738, 735), (712, 709, 231, 235), (757, 758, 759, 760), (744, 741, 740, 743), (752, 745, 746, 751), (745, 747, 748, 746), (747, 749, 750, 748), (743, 752, 751, 744), (749, 753, 754, 750), (753, 755, 756, 754), (755, 761, 762, 756), (761, 763, 764, 762), (768, 758, 757, 767), (763, 765, 766, 764), (765, 768, 767, 766), (740, 742, 341, 339, 19), (786, 787, 788, 789), (769, 772, 773, 770), (781, 773, 772, 780), (775, 776, 777, 774), (776, 778, 779, 777), (774, 781, 780, 775), (785, 782, 783, 784), (782, 779, 778, 783), (791, 785, 784, 790), (795, 792, 793, 794), (792, 791, 790, 793), (797, 795, 794, 796), (786, 797, 796, 787), (18, 770, 773, 22), (814, 815, 816, 817), (803, 798, 799, 802), (805, 803, 802, 804), (801, 805, 804, 800), (807, 799, 798, 806), (806, 808, 809, 807), (813, 810, 811, 812), (800, 813, 812, 801), (810, 815, 814, 811), (818, 809, 808, 819), (348, 821, 829, 351), (836, 837, 838, 839), (827, 822, 823, 826), (821, 824, 825, 820), (824, 827, 826, 825), (820, 828, 829, 821), (831, 829, 828, 830), (835, 823, 822, 834), (833, 835, 834, 832), (836, 833, 832, 837), (830, 841, 840, 831), (802, 799, 820, 825)])
_uv = me_cube.uv_layers.new(name='UVMap')
_uv.uv.foreach_set('vector', [0.5, 0.2776, 0.625, 0.2802, 0.625, 0.3993, 0.5, 0.3993, 0.625, 0.9652, 0.625, 0.8507, 0.625, 0.8507, 0.625, 0.9488, 0.375, 0.2892, 0.4375, 0.28, 0.4375, 0.3993, 0.375, 0.3993, 0.375, 0.25, 0.375, 0.313, 0.375, 0.3131, 0.375, 0.5, 0.375, 0.5, 0.375, 0.25, 0.625, 0.4654, 0.625, 0.4724, 0.625, 0.4724, 0.625, 0.4499, 0.375, 0.4724, 0.4375, 0.4724, 0.4364, 0.3875, 0.3745, 0.5235, 0.625, 0.7776, 0.625, 0.7759, 0.625, 0.8024, 0.625, 0.7776, 0.625, 0.689, 0.625, 0.5547, 0.625, 0.5547, 0.625, 0.689, 0.625, 0.9488, 0.625, 0.8507, 0.625, 0.8507, 0.625, 0.953, 0.625, 0.2039, 0.625, 0.0532, 0.625, 0.0532, 0.625, 0.2039, 0.4375, 0.8507, 0.5, 0.8507, 0.5, 0.9681, 0.4375, 0.9654, 0.375, 0.8507, 0.375, 0.9548, 0.375, 0.945, 0.375, 0.8507, 0.375, 0.5547, 0.4375, 0.5547, 0.4375, 0.689, 0.375, 0.689, 0.4379, 0.7881, 0.4997, 0.7866, 0.5, 0.7776, 0.4375, 0.7776, 0.625, 0.953, 0.625, 0.8507, 0.625, 0.8507, 0.625, 0.9889, 0.625, 0.9889, 0.3754, 0.7956, 0.4373, 0.7893, 0.4375, 0.7776, 0.375, 0.7776, 0.5, 0.8507, 0.625, 0.8507, 0.625, 0.9652, 0.5, 0.9681, 0.625, 0.7776, 0.625, 0.7934, 0.625, 0.7469, 0.625, 0.7776, 0.625, 0.3993, 0.625, 0.25, 0.625, 0.25, 0.625, 0.3993, 0.625, 0.689, 0.625, 0.5547, 0.625, 0.5547, 0.625, 0.689, 0.625, 0.3993, 0.625, 0.2907, 0.625, 0.2636, 0.625, 0.2636, 0.625, 0.3993, 0.625, 0.4505, 0.625, 0.4724, 0.625, 0.4724, 0.625, 0.4532, 0.625, 0.2341, 0.625, 0.25, 0.625, 0.2636, 0.625, 0.2636, 0.625, 0.2341, 0.375, 0.75, 0.375, 0.9583, 0.375, 0.9583, 0.375, 1.0, 0.375, 1.0, 0.375, 0.875, 0.375, 0.75, 0.375, 0.931, 0.375, 0.7776, 0.375, 0.7937, 0.375, 0.8098, 0.375, 0.8302, 0.375, 0.8507, 0.375, 0.8667, 0.375, 0.9583, 0.375, 0.9583, 0.375, 0.8116, 0.375, 0.0, 0.375, 0.07524, 0.375, 0.2039, 0.375, 0.25, 0.375, 0.25, 0.375, 0.0, 0.375, 0.4724, 0.375, 0.4646, 0.375, 0.4466, 0.375, 0.4724, 0.375, 0.2892, 0.375, 0.3993, 0.375, 0.3993, 0.375, 0.2977, 0.375, 0.8507, 0.4375, 0.8507, 0.4375, 0.9654, 0.375, 0.9548, 0.4375, 0.4724, 0.5, 0.4724, 0.4998, 0.4672, 0.4376, 0.4724, 0.375, 0.5, 0.375, 0.75, 0.375, 0.75, 0.375, 0.5, 0.625, 0.689, 0.625, 0.5547, 0.625, 0.5547, 0.625, 0.689, 0.375, 0.5, 0.375, 0.5547, 0.375, 0.689, 0.375, 0.75, 0.375, 0.75, 0.375, 0.5, 0.375, 0.75, 0.375, 0.9583, 0.375, 0.9583, 0.375, 1.0, 0.375, 1.0, 0.375, 0.75, 0.375, 0.3655, 0.375, 0.3993, 0.375, 0.4198, 0.375, 0.4402, 0.375, 0.4563, 0.375, 0.4724, 0.375, 0.3376, 0.375, 0.4384, 0.375, 0.3131, 0.375, 0.313, 0.375, 0.25, 0.375, 0.5, 0.375, 0.5547, 0.375, 0.689, 0.375, 0.75, 0.375, 0.75, 0.375, 0.5, 0.375, 0.4724, 0.375, 0.4217, 0.375, 0.3961, 0.375, 0.4724, 0.375, 0.8507, 0.375, 0.945, 0.375, 0.8667, 0.375, 0.8507, 0.625, 0.689, 0.625, 0.5547, 0.625, 0.5547, 0.625, 0.689, 0.375, 0.0, 0.375, 0.07524, 0.375, 0.2039, 0.375, 0.25, 0.375, 0.25, 0.375, 0.0, 0.625, 1.0, 0.625, 1.0, 0.625, 1.0, 0.625, 0.9889, 0.625, 0.9889, 0.375, 0.25, 0.375, 0.313, 0.375, 0.3131, 0.375, 0.5, 0.375, 0.5, 0.375, 0.375, 0.375, 0.25, 0.25, 0.5, 0.375, 0.5, 0.375, 0.75, 0.25, 0.75, 0.375, 0.375, 0.375, 0.5, 0.375, 0.5, 0.375, 0.375, 0.375, 0.875, 0.375, 1.0, 0.375, 1.0, 0.375, 0.875, 0.375, 0.0, 0.375, 0.25, 0.375, 0.25, 0.375, 0.0, 0.375, 0.75, 0.375, 0.875, 0.375, 0.875, 0.375, 0.75, 0.375, 0.25, 0.375, 0.375, 0.375, 0.375, 0.375, 0.25, 0.125, 0.5, 0.25, 0.5, 0.25, 0.75, 0.125, 0.75, 0.625, 0.25, 0.625, 0.0, 0.625, 0.0, 0.625, 0.25, 0.625, 0.5, 0.625, 0.4791, 0.625, 0.4724, 0.625, 0.4724, 0.625, 0.5, 0.625, 0.25, 0.625, 0.0, 0.625, 0.0, 0.625, 0.25, 0.625, 0.75, 0.625, 0.689, 0.625, 0.5547, 0.625, 0.5, 0.625, 0.5, 0.625, 0.75, 0.625, 0.7776, 0.625, 0.7732, 0.625, 0.7728, 0.625, 0.7776, 0.625, 0.0, 0.625, 0.25, 0.625, 0.25, 0.625, 0.0, 0.375, 0.0532, 0.375, 0.2039, 0.375, 0.2039, 0.375, 0.0532, 0.625, 0.689, 0.625, 0.5547, 0.625, 0.5547, 0.625, 0.689, 0.625, 0.25, 0.625, 0.0, 0.625, 0.0, 0.625, 0.25, 0.625, 0.4791, 0.625, 0.4724, 0.625, 0.4724, 0.625, 0.4796, 0.625, 0.3993, 0.625, 0.25, 0.625, 0.25, 0.625, 0.3993, 0.625, 0.2341, 0.625, 0.01302, 0.625, 0.01302, 0.625, 0.2341, 0.625, 0.4567, 0.625, 0.4724, 0.625, 0.4724, 0.625, 0.4763, 0.625, 1.0, 0.625, 1.0, 0.625, 1.0, 0.625, 1.0, 0.375, 0.7321, 0.375, 0.7776, 0.375, 0.7776, 0.375, 0.8636, 0.625, 1.0, 0.625, 1.0, 0.625, 1.0, 0.625, 1.0, 0.375, 0.2977, 0.375, 0.3993, 0.375, 0.3993, 0.375, 0.3655, 0.625, 0.2039, 0.625, 0.0532, 0.625, 0.01302, 0.625, 0.01302, 0.625, 0.2341, 0.625, 0.2341, 0.625, 1.0, 0.625, 1.0, 0.625, 1.0, 0.625, 1.0, 0.625, 0.0, 0.625, 0.25, 0.625, 0.25, 0.625, 0.0, 0.625, 0.25, 0.625, 0.25, 0.625, 0.25, 0.625, 0.25, 0.625, 0.0, 0.625, 0.25, 0.625, 0.25, 0.625, 0.0, 0.625, 0.25, 0.625, 0.25, 0.625, 0.25, 0.625, 0.25, 0.625, 0.0, 0.625, 0.25, 0.625, 0.25, 0.625, 0.0, 0.625, 0.2341, 0.625, 0.01302, 0.625, 0.01302, 0.625, 0.2341, 0.625, 1.0, 0.625, 1.0, 0.625, 1.0, 0.625, 1.0, 0.625, 0.2341, 0.625, 0.01302, 0.625, 0.01302, 0.625, 0.2341, 0.625, 0.25, 0.625, 0.25, 0.625, 0.25, 0.625, 0.25, 0.625, 0.2341, 0.625, 0.01302, 0.625, 0.01302, 0.625, 0.2341, 0.625, 1.0, 0.625, 1.0, 0.625, 1.0, 0.625, 1.0, 0.625, 0.25, 0.625, 0.25, 0.625, 0.25, 0.625, 0.25, 0.625, 0.2341, 0.625, 0.01302, 0.625, 0.01302, 0.625, 0.2341, 0.625, 0.0, 0.625, 0.25, 0.625, 0.25, 0.625, 0.0, 0.625, 0.25, 0.625, 0.25, 0.625, 0.25, 0.625, 0.25, 0.625, 1.0, 0.625, 1.0, 0.625, 1.0, 0.625, 1.0, 0.625, 0.2341, 0.625, 0.01302, 0.625, 0.01302, 0.625, 0.2341, 0.625, 0.0, 0.625, 0.25, 0.625, 0.25, 0.625, 0.0, 0.625, 1.0, 0.625, 1.0, 0.625, 1.0, 0.625, 1.0, 0.625, 1.0, 0.625, 1.0, 0.625, 1.0, 0.625, 1.0, 0.625, 0.0, 0.625, 0.25, 0.625, 0.25, 0.625, 0.0, 0.625, 0.2341, 0.625, 0.01302, 0.625, 0.01302, 0.625, 0.2341, 0.625, 0.0, 0.625, 0.25, 0.625, 0.25, 0.625, 0.0, 0.625, 0.25, 0.625, 0.25, 0.625, 0.25, 0.625, 0.25, 0.625, 0.25, 0.625, 0.25, 0.625, 0.25, 0.625, 0.25, 0.625, 0.25, 0.625, 0.25, 0.625, 0.25, 0.625, 0.25, 0.625, 0.25, 0.625, 0.0, 0.625, 0.25, 0.625, 0.25, 0.625, 0.0, 0.625, 0.2341, 0.625, 0.01302, 0.625, 0.01302, 0.625, 0.2341, 0.625, 0.25, 0.625, 0.25, 0.625, 0.25, 0.625, 0.25, 0.625, 0.2341, 0.625, 0.01302, 0.625, 0.01302, 0.625, 0.2341, 0.625, 1.0, 0.625, 1.0, 0.625, 1.0, 0.625, 1.0, 0.625, 1.0, 0.625, 1.0, 0.625, 1.0, 0.625, 1.0, 0.625, 1.0, 0.625, 1.0, 0.625, 1.0, 0.625, 1.0, 0.625, 1.0, 0.625, 1.0, 0.625, 1.0, 0.625, 1.0, 0.625, 1.0, 0.625, 1.0, 0.625, 1.0, 0.625, 1.0, 0.625, 1.0, 0.625, 1.0, 0.625, 0.0, 0.625, 0.25, 0.625, 0.25, 0.625, 0.0, 0.625, 1.0, 0.625, 1.0, 0.625, 1.0, 0.625, 1.0, 0.625, 0.25, 0.625, 0.25, 0.625, 0.25, 0.625, 0.25, 0.625, 0.0, 0.625, 0.25, 0.625, 0.25, 0.625, 0.0, 0.625, 0.2341, 0.625, 0.01302, 0.625, 0.01302, 0.625, 0.2341, 0.625, 1.0, 0.625, 1.0, 0.625, 1.0, 0.625, 1.0, 0.625, 0.0, 0.625, 0.25, 0.625, 0.25, 0.625, 0.0, 0.625, 0.2341, 0.625, 0.01302, 0.625, 0.01302, 0.625, 0.2341, 0.625, 1.0, 0.625, 1.0, 0.625, 1.0, 0.625, 1.0, 0.625, 0.0, 0.625, 0.25, 0.625, 0.25, 0.625, 0.0, 0.625, 0.2341, 0.625, 0.01302, 0.625, 0.01302, 0.625, 0.2341, 0.625, 0.25, 0.625, 0.0, 0.625, 0.0, 0.625, 0.25, 0.625, 0.7776, 0.625, 0.75, 0.625, 0.75, 0.625, 0.7776, 0.625, 0.3993, 0.625, 0.25, 0.625, 0.25, 0.625, 0.3993, 0.625, 0.5, 0.625, 0.5, 0.625, 0.5, 0.625, 0.5, 0.625, 0.5, 0.625, 0.5, 0.625, 0.5, 0.625, 0.5, 0.625, 0.5, 0.625, 0.75, 0.625, 0.75, 0.625, 0.5, 0.625, 0.75, 0.625, 0.75, 0.625, 0.75, 0.625, 0.75, 0.625, 0.75, 0.625, 0.7776, 0.625, 0.7733, 0.625, 0.75, 0.625, 0.75, 0.625, 0.7776, 0.625, 0.75, 0.625, 0.75, 0.625, 0.75, 0.625, 0.75, 0.625, 0.5, 0.625, 0.75, 0.625, 0.75, 0.625, 0.5, 0.625, 0.75, 0.625, 0.75, 0.625, 0.75, 0.625, 0.75, 0.625, 0.75, 0.625, 0.5, 0.625, 0.5, 0.625, 0.75, 0.625, 0.75, 0.625, 0.5, 0.625, 0.5, 0.625, 0.75, 0.625, 0.75, 0.625, 0.5, 0.625, 0.5, 0.625, 0.75, 0.625, 0.5, 0.625, 0.5, 0.625, 0.5, 0.625, 0.5, 0.625, 0.5, 0.625, 0.75, 0.625, 0.75, 0.625, 0.5, 0.625, 0.75, 0.625, 0.5, 0.625, 0.5, 0.625, 0.75, 0.625, 0.75, 0.625, 0.75, 0.625, 0.75, 0.625, 0.75, 0.625, 0.5, 0.625, 0.75, 0.625, 0.75, 0.625, 0.5, 0.625, 0.5, 0.625, 0.5, 0.625, 0.5, 0.625, 0.5, 0.625, 0.5, 0.625, 0.5, 0.625, 0.5, 0.625, 0.5, 0.625, 0.75, 0.625, 0.75, 0.625, 0.75, 0.625, 0.75, 0.625, 0.5, 0.625, 0.5, 0.625, 0.5, 0.625, 0.5, 0.625, 0.75, 0.625, 0.5, 0.625, 0.5, 0.625, 0.75, 0.625, 0.75, 0.625, 0.75, 0.625, 0.75, 0.625, 0.75, 0.625, 0.75, 0.625, 0.75, 0.625, 0.75, 0.625, 0.75, 0.625, 0.75, 0.625, 0.75, 0.625, 0.75, 0.625, 0.75, 0.625, 0.5, 0.625, 0.5, 0.625, 0.5, 0.625, 0.5, 0.625, 0.4759, 0.625, 0.4724, 0.625, 0.4724, 0.625, 0.4791, 0.625, 0.3993, 0.625, 0.25, 0.625, 0.25, 0.625, 0.3993, 0.625, 0.7776, 0.625, 0.7728, 0.625, 0.7733, 0.625, 0.7776, 0.625, 0.25, 0.625, 0.0, 0.625, 0.0, 0.625, 0.25, 0.625, 0.25, 0.625, 0.25, 0.625, 0.25, 0.625, 0.25, 0.625, 1.0, 0.625, 1.0, 0.625, 1.0, 0.625, 1.0, 0.625, 0.25, 0.625, 0.25, 0.625, 0.25, 0.625, 0.25, 0.625, 1.0, 0.625, 1.0, 0.625, 1.0, 0.625, 1.0, 0.625, 0.25, 0.625, 0.25, 0.625, 0.25, 0.625, 0.25, 0.625, 0.25, 0.625, 0.25, 0.625, 0.25, 0.625, 0.25, 0.625, 1.0, 0.625, 1.0, 0.625, 1.0, 0.625, 1.0, 0.625, 0.0, 0.625, 0.25, 0.625, 0.25, 0.625, 0.0, 0.625, 0.25, 0.625, 0.25, 0.625, 0.25, 0.625, 0.25, 0.625, 0.0, 0.625, 0.25, 0.625, 0.25, 0.625, 0.0, 0.625, 0.25, 0.625, 0.25, 0.625, 0.25, 0.625, 0.25, 0.875, 0.75, 0.875, 0.5, 0.875, 0.5, 0.875, 0.75, 0.625, 0.3993, 0.625, 0.25, 0.625, 0.25, 0.625, 0.3993, 0.625, 0.7776, 0.625, 0.7728, 0.625, 0.7769, 0.625, 0.7776, 0.625, 0.25, 0.625, 0.0, 0.625, 0.0, 0.625, 0.25, 0.625, 0.689, 0.625, 0.5547, 0.625, 0.5547, 0.625, 0.689, 0.5, 0.0, 0.625, 0.0, 0.625, 0.25, 0.5, 0.25, 0.5, 0.375, 0.625, 0.375, 0.625, 0.5, 0.5, 0.5, 0.5, 0.5, 0.625, 0.5, 0.625, 0.75, 0.5, 0.75, 0.5, 0.875, 0.625, 0.875, 0.625, 1.0, 0.5, 1.0, 0.375, 0.0, 0.375, 0.25, 0.375, 0.25, 0.375, 0.0, 0.75, 0.5, 0.875, 0.5, 0.875, 0.75, 0.75, 0.75, 0.4386, 0.875, 0.5, 0.875, 0.5, 1.0, 0.4386, 1.0, 0.4386, 0.5, 0.5, 0.5, 0.5, 0.75, 0.4386, 0.75, 0.4386, 0.375, 0.5, 0.375, 0.5, 0.5, 0.4386, 0.5, 0.4386, 0.0, 0.5, 0.0, 0.5, 0.25, 0.4386, 0.25, 0.375, 0.0, 0.4386, 0.0, 0.4386, 0.25, 0.375, 0.25, 0.375, 0.375, 0.4386, 0.375, 0.4386, 0.5, 0.375, 0.5, 0.375, 0.5, 0.4386, 0.5, 0.4386, 0.75, 0.375, 0.75, 0.375, 0.875, 0.4386, 0.875, 0.4386, 1.0, 0.375, 1.0, 0.375, 0.875, 0.375, 1.0, 0.375, 1.0, 0.375, 0.875, 0.375, 0.5, 0.375, 0.75, 0.375, 0.75, 0.375, 0.5, 0.375, 0.875, 0.375, 1.0, 0.375, 1.0, 0.375, 0.875, 0.375, 0.375, 0.375, 0.5, 0.375, 0.5, 0.375, 0.375, 0.375, 0.375, 0.375, 0.5, 0.375, 0.5, 0.375, 0.375, 0.375, 0.875, 0.375, 1.0, 0.375, 1.0, 0.375, 0.875, 0.375, 0.5, 0.375, 0.75, 0.375, 0.75, 0.375, 0.5, 0.375, 0.0, 0.375, 0.25, 0.375, 0.25, 0.375, 0.0, 0.375, 0.0, 0.375, 0.25, 0.375, 0.25, 0.375, 0.0, 0.375, 0.375, 0.375, 0.5, 0.375, 0.5, 0.375, 0.375, 0.375, 0.5, 0.375, 0.75, 0.375, 0.75, 0.375, 0.5, 0.375, 0.0, 0.375, 0.25, 0.375, 0.25, 0.375, 0.0, 0.375, 0.875, 0.375, 1.0, 0.375, 1.0, 0.375, 0.875, 0.375, 0.875, 0.375, 1.0, 0.375, 1.0, 0.375, 0.875, 0.375, 0.375, 0.375, 0.5, 0.375, 0.5, 0.375, 0.375, 0.375, 0.5, 0.375, 0.75, 0.375, 0.75, 0.375, 0.5, 0.375, 0.5, 0.375, 0.75, 0.375, 0.75, 0.375, 0.5, 0.375, 0.375, 0.375, 0.5, 0.375, 0.5, 0.375, 0.375, 0.375, 0.5, 0.375, 0.75, 0.375, 0.75, 0.375, 0.5, 0.375, 0.0, 0.375, 0.25, 0.375, 0.25, 0.375, 0.0, 0.375, 0.875, 0.375, 1.0, 0.375, 1.0, 0.375, 0.875, 0.375, 0.0, 0.375, 0.25, 0.375, 0.25, 0.375, 0.0, 0.375, 0.875, 0.375, 1.0, 0.375, 1.0, 0.375, 0.875, 0.375, 0.375, 0.375, 0.5, 0.375, 0.5, 0.375, 0.375, 0.25, 0.5, 0.375, 0.5, 0.375, 0.75, 0.25, 0.75, 0.375, 0.375, 0.375, 0.5, 0.375, 0.5, 0.375, 0.375, 0.375, 0.5, 0.375, 0.75, 0.375, 0.75, 0.375, 0.5, 0.375, 0.0, 0.375, 0.25, 0.375, 0.25, 0.375, 0.0, 0.375, 0.25, 0.375, 0.375, 0.375, 0.375, 0.375, 0.25, 0.125, 0.5, 0.25, 0.5, 0.25, 0.75, 0.125, 0.75, 0.375, 0.25, 0.375, 0.375, 0.375, 0.375, 0.375, 0.25, 0.375, 0.75, 0.375, 0.875, 0.375, 0.875, 0.375, 0.75, 0.375, 0.75, 0.375, 0.875, 0.375, 0.875, 0.375, 0.75, 0.375, 0.25, 0.375, 0.375, 0.375, 0.375, 0.375, 0.25, 0.375, 0.25, 0.375, 0.375, 0.375, 0.375, 0.375, 0.25, 0.375, 0.75, 0.375, 0.875, 0.375, 0.875, 0.375, 0.75, 0.375, 0.75, 0.375, 0.875, 0.375, 0.875, 0.375, 0.75, 0.375, 0.25, 0.375, 0.375, 0.375, 0.375, 0.375, 0.25, 0.375, 0.75, 0.375, 0.875, 0.375, 0.875, 0.375, 0.75, 0.375, 0.25, 0.375, 0.375, 0.375, 0.375, 0.375, 0.25, 0.375, 0.25, 0.375, 0.375, 0.375, 0.375, 0.375, 0.25, 0.375, 0.75, 0.375, 0.875, 0.375, 0.875, 0.375, 0.75, 0.375, 0.75, 0.375, 0.875, 0.375, 0.875, 0.375, 0.75, 0.375, 0.75, 0.4386, 0.75, 0.4386, 0.875, 0.375, 0.875, 0.375, 0.25, 0.4386, 0.25, 0.4386, 0.375, 0.375, 0.375, 0.4386, 0.25, 0.5, 0.25, 0.5, 0.375, 0.4386, 0.375, 0.4386, 0.75, 0.5, 0.75, 0.5, 0.875, 0.4386, 0.875, 0.625, 0.5, 0.75, 0.5, 0.75, 0.75, 0.625, 0.75, 0.5, 0.75, 0.625, 0.75, 0.625, 0.875, 0.5, 0.875, 0.5, 0.25, 0.625, 0.25, 0.625, 0.375, 0.5, 0.375, 0.625, 0.25, 0.625, 0.25, 0.625, 0.25, 0.625, 0.25, 0.625, 0.25, 0.625, 0.25, 0.625, 0.25, 0.625, 0.25, 0.625, 1.0, 0.625, 1.0, 0.625, 1.0, 0.625, 1.0, 0.0, 0.0, 0.0, 0.0, 0.0, 0.0, 0.0, 0.0, 0.0, 0.0, 0.0, 0.0, 0.0, 0.0, 0.0, 0.0, 0.0, 0.0, 0.0, 0.0, 0.0, 0.0, 0.0, 0.0, 0.625, 1.0, 0.625, 1.0, 0.625, 1.0, 0.625, 1.0, 0.625, 0.0, 0.625, 0.25, 0.625, 0.25, 0.625, 0.0, 0.625, 0.0, 0.625, 0.25, 0.625, 0.25, 0.625, 0.0, 0.625, 1.0, 0.625, 1.0, 0.625, 1.0, 0.625, 1.0, 0.0, 0.0, 0.0, 0.0, 0.0, 0.0, 0.0, 0.0, 0.625, 0.25, 0.625, 0.25, 0.625, 0.25, 0.625, 0.25, 0.625, 1.0, 0.625, 1.0, 0.625, 1.0, 0.625, 1.0, 0.0, 0.0, 0.0, 0.0, 0.0, 0.0, 0.0, 0.0, 0.625, 0.0, 0.625, 0.25, 0.625, 0.25, 0.625, 0.0, 0.625, 0.25, 0.625, 0.25, 0.625, 0.25, 0.625, 0.25, 0.625, 0.25, 0.625, 0.0, 0.625, 0.0, 0.625, 0.25, 0.625, 1.0, 0.625, 1.0, 0.625, 1.0, 0.625, 1.0, 0.625, 0.25, 0.625, 0.25, 0.625, 0.25, 0.625, 0.25, 0.625, 0.0, 0.625, 0.25, 0.625, 0.25, 0.625, 0.0, 0.625, 0.25, 0.625, 0.25, 0.625, 0.25, 0.625, 0.25, 0.625, 0.25, 0.625, 0.0, 0.625, 0.0, 0.625, 0.25, 0.625, 1.0, 0.625, 1.0, 0.625, 1.0, 0.625, 1.0, 0.625, 0.25, 0.625, 0.0, 0.625, 0.0, 0.625, 0.25, 0.625, 1.0, 0.625, 1.0, 0.625, 1.0, 0.625, 1.0, 0.625, 0.25, 0.625, 0.25, 0.625, 0.25, 0.625, 0.25, 0.625, 0.25, 0.625, 0.25, 0.625, 0.25, 0.625, 0.25, 0.625, 0.25, 0.625, 0.0, 0.625, 0.0, 0.625, 0.25, 0.625, 1.0, 0.625, 1.0, 0.625, 1.0, 0.625, 1.0, 0.625, 0.25, 0.625, 0.25, 0.625, 0.25, 0.625, 0.25, 0.625, 0.25, 0.625, 0.25, 0.625, 0.25, 0.625, 0.25, 0.625, 1.0, 0.625, 1.0, 0.625, 1.0, 0.625, 1.0, 0.625, 0.25, 0.625, 0.25, 0.625, 0.25, 0.625, 0.25, 0.625, 0.25, 0.625, 0.2341, 0.625, 0.01302, 0.625, 0.0, 0.625, 0.0, 0.625, 0.25, 0.625, 0.25, 0.625, 0.0, 0.625, 0.0, 0.625, 0.25, 0.625, 0.25, 0.625, 0.25, 0.625, 0.25, 0.625, 0.25, 0.625, 1.0, 0.625, 1.0, 0.625, 1.0, 0.625, 1.0, 0.625, 1.0, 0.625, 1.0, 0.625, 1.0, 0.625, 1.0, 0.625, 0.25, 0.625, 0.25, 0.625, 0.25, 0.625, 0.25, 0.3125, 0.125, 0.3125, 0.125, 0.625, 0.25, 0.625, 0.25, 0.625, 0.25, 0.625, 0.0, 0.625, 0.0, 0.625, 0.25, 0.3125, 0.5, 0.3125, 0.5, 0.625, 1.0, 0.625, 1.0, 0.625, 0.0, 0.625, 0.25, 0.625, 0.25, 0.625, 0.0, 0.3125, 0.125, 0.625, 0.25, 0.625, 0.25, 0.625, 0.25, 0.3125, 0.5, 0.3125, 0.5, 0.625, 1.0, 0.625, 1.0, 0.625, 0.25, 0.625, 0.25, 0.625, 0.25, 0.625, 0.25, 0.625, 1.0, 0.3125, 0.5, 0.625, 1.0, 0.625, 1.0, 0.625, 0.25, 0.3125, 0.125, 0.625, 0.25, 0.625, 0.25, 0.625, 1.0, 0.625, 1.0, 0.625, 1.0, 0.625, 1.0, 0.625, 1.0, 0.625, 1.0, 0.625, 1.0, 0.625, 1.0, 0.625, 0.25, 0.625, 0.25, 0.3125, 0.125, 0.625, 0.25, 0.625, 1.0, 0.625, 1.0, 0.3125, 0.5, 0.625, 1.0, 0.625, 0.25, 0.625, 0.25, 0.625, 0.25, 0.625, 0.25, 0.625, 1.0, 0.625, 1.0, 0.3125, 0.5, 0.3125, 0.5, 0.625, 0.25, 0.625, 0.25, 0.625, 0.25, 0.3125, 0.125, 0.625, 0.0, 0.625, 0.25, 0.625, 0.25, 0.625, 0.0, 0.625, 1.0, 0.625, 1.0, 0.3125, 0.5, 0.3125, 0.5, 0.625, 0.25, 0.625, 0.25, 0.625, 0.25, 0.625, 0.25, 0.625, 0.25, 0.625, 0.25, 0.625, 0.25, 0.3125, 0.125, 0.3125, 0.125, 0.625, 0.25, 0.625, 0.25, 0.625, 0.25, 0.625, 0.25, 0.625, 1.0, 0.625, 1.0, 0.625, 1.0, 0.625, 1.0, 0.6526, 0.75, 0.6526, 0.5, 0.6526, 0.5, 0.6526, 0.75, 0.0, 0.0, 0.0, 0.0, 0.0, 0.0, 0.0, 0.0, 0.625, 0.7776, 0.625, 0.75, 0.625, 0.75, 0.625, 0.7776, 0.0, 0.0, 0.0, 0.0, 0.0, 0.0, 0.0, 0.0, 0.625, 0.3993, 0.625, 0.25, 0.625, 0.25, 0.625, 0.3993, 0.0, 0.0, 0.0, 0.0, 0.0, 0.0, 0.0, 0.0, 0.625, 0.75, 0.625, 0.5, 0.625, 0.5, 0.625, 0.75, 0.625, 0.5, 0.625, 0.4724, 0.625, 0.4724, 0.625, 0.5, 0.625, 0.7937, 0.625, 0.7776, 0.625, 0.7776, 0.625, 0.7937, 0.625, 0.5, 0.625, 0.4724, 0.625, 0.4724, 0.625, 0.5, 0.625, 0.7937, 0.625, 0.7776, 0.625, 0.7776, 0.625, 0.7937, 0.625, 0.4796, 0.625, 0.4724, 0.625, 0.4724, 0.625, 0.4759, 0.625, 0.7937, 0.625, 0.7776, 0.625, 0.7776, 0.625, 0.7937, 0.625, 0.4796, 0.625, 0.4724, 0.625, 0.4724, 0.625, 0.4791, 0.625, 0.5, 0.625, 0.4724, 0.625, 0.4724, 0.625, 0.5, 0.625, 0.7937, 0.625, 0.7776, 0.625, 0.7776, 0.625, 0.7937, 0.625, 0.7937, 0.625, 0.7776, 0.625, 0.7776, 0.625, 0.7937, 0.375, 0.5547, 0.375, 0.689, 0.375, 0.689, 0.375, 0.5547, 0.625, 0.7937, 0.625, 0.7776, 0.625, 0.7776, 0.625, 0.7937, 0.625, 0.7776, 0.625, 0.7769, 0.625, 0.7732, 0.625, 0.7776, 0.625, 0.7937, 0.625, 0.7776, 0.625, 0.7776, 0.625, 0.7937, 0.625, 0.7937, 0.625, 0.7776, 0.625, 0.7776, 0.625, 0.7937, 0.375, 0.4563, 0.375, 0.4724, 0.375, 0.4724, 0.375, 0.4563, 0.375, 0.5547, 0.375, 0.689, 0.375, 0.689, 0.375, 0.5547, 0.375, 0.5547, 0.375, 0.689, 0.375, 0.689, 0.375, 0.5547, 0.625, 0.7776, 0.625, 0.7978, 0.625, 0.7657, 0.625, 0.7776, 0.625, 0.7937, 0.625, 0.7776, 0.625, 0.7776, 0.625, 0.7937, 0.625, 0.5, 0.625, 0.5, 0.625, 0.5, 0.625, 0.5, 0.625, 0.5, 0.625, 0.7937, 0.625, 0.7776, 0.625, 0.7776, 0.625, 0.7937, 0.375, 0.4563, 0.4375, 0.4563, 0.4375, 0.4724, 0.375, 0.4724, 0.375, 0.8018, 0.375, 0.7776, 0.375, 0.7776, 0.375, 0.7718, 0.4375, 0.5547, 0.5, 0.5547, 0.5, 0.689, 0.4375, 0.689, 0.4375, 0.4563, 0.5, 0.4563, 0.5, 0.4724, 0.4375, 0.4724, 0.5, 0.4563, 0.625, 0.4563, 0.625, 0.4724, 0.5, 0.4724, 0.375, 0.4563, 0.375, 0.4724, 0.375, 0.4724, 0.375, 0.4563, 0.625, 0.689, 0.625, 0.5547, 0.625, 0.5547, 0.625, 0.689, 0.5, 0.4724, 0.625, 0.4724, 0.6318, 0.3871, 0.4994, 0.467, 0.625, 0.7776, 0.625, 0.75, 0.625, 0.75, 0.625, 0.7776, 0.625, 0.75, 0.625, 0.5, 0.625, 0.5, 0.625, 0.75, 0.6526, 0.5, 0.6526, 0.75, 0.6526, 0.75, 0.6526, 0.5, 0.625, 0.7776, 0.625, 0.75, 0.625, 0.75, 0.625, 0.7776, 0.625, 0.5, 0.6526, 0.5, 0.6526, 0.75, 0.625, 0.75, 0.625, 0.75, 0.625, 0.5, 0.625, 0.5, 0.625, 0.75, 0.625, 0.7776, 0.625, 0.7776, 0.625, 0.7776, 0.625, 0.7776, 0.625, 0.5, 0.625, 0.4724, 0.625, 0.4724, 0.625, 0.5, 0.625, 0.5, 0.625, 0.4724, 0.625, 0.4724, 0.625, 0.5, 0.625, 0.4724, 0.625, 0.4724, 0.625, 0.4724, 0.625, 0.4724, 0.625, 0.75, 0.625, 0.5, 0.625, 0.5, 0.625, 0.75, 0.625, 0.7776, 0.625, 0.75, 0.625, 0.75, 0.625, 0.7776, 0.625, 0.5, 0.625, 0.4724, 0.625, 0.4724, 0.625, 0.5, 0.625, 0.5, 0.625, 0.4724, 0.625, 0.4724, 0.625, 0.5, 0.6526, 0.5, 0.6526, 0.75, 0.6526, 0.75, 0.6526, 0.5, 0.625, 0.7776, 0.625, 0.7776, 0.625, 0.7776, 0.625, 0.7776, 0.625, 0.75, 0.625, 0.5, 0.625, 0.5, 0.625, 0.75, 0.625, 0.75, 0.625, 0.5, 0.625, 0.5, 0.625, 0.75, 0.625, 0.7776, 0.625, 0.75, 0.625, 0.75, 0.625, 0.7776, 0.625, 0.7776, 0.625, 0.75, 0.625, 0.75, 0.625, 0.7776, 0.625, 0.7776, 0.625, 0.75, 0.625, 0.75, 0.625, 0.7776, 0.625, 0.7776, 0.625, 0.75, 0.625, 0.75, 0.625, 0.7776, 0.625, 0.75, 0.625, 0.5, 0.625, 0.5, 0.625, 0.75, 0.625, 0.75, 0.625, 0.5, 0.625, 0.5, 0.625, 0.75, 0.6526, 0.5, 0.6526, 0.75, 0.6526, 0.75, 0.6526, 0.5, 0.6526, 0.75, 0.6526, 0.5, 0.6526, 0.5, 0.6526, 0.75, 0.625, 0.5, 0.625, 0.4724, 0.625, 0.4724, 0.625, 0.5, 0.625, 0.5, 0.625, 0.4724, 0.625, 0.4724, 0.625, 0.5, 0.7257, 0.5, 0.875, 0.5, 0.875, 0.75, 0.7257, 0.75, 0.0, 0.0, 0.0, 0.0, 0.0, 0.0, 0.0, 0.0, 0.0, 0.0, 0.0, 0.0, 0.0, 0.0, 0.0, 0.0, 0.625, 0.25, 0.625, 0.0, 0.625, 0.0, 0.625, 0.25, 0.625, 0.7937, 0.625, 0.7776, 0.625, 0.7776, 0.625, 0.7937, 0.625, 0.3993, 0.625, 0.25, 0.625, 0.25, 0.625, 0.3993, 0.0, 0.0, 0.0, 0.0, 0.0, 0.0, 0.0, 0.0, 0.625, 0.4563, 0.625, 0.4402, 0.625, 0.4402, 0.625, 0.4563, 0.625, 0.8302, 0.625, 0.8098, 0.625, 0.8098, 0.625, 0.8302, 0.6687, 0.5, 0.6848, 0.5, 0.6848, 0.75, 0.6687, 0.75, 0.375, 0.4198, 0.375, 0.4402, 0.375, 0.4402, 0.375, 0.4198, 0.5, 0.4198, 0.625, 0.4198, 0.625, 0.4402, 0.5, 0.4402, 0.4375, 0.4198, 0.5, 0.4198, 0.5, 0.4402, 0.4375, 0.4402, 0.375, 0.4198, 0.4375, 0.4198, 0.4375, 0.4402, 0.375, 0.4402, 0.625, 0.8302, 0.625, 0.8098, 0.625, 0.8098, 0.625, 0.8302, 0.625, 0.8302, 0.625, 0.8098, 0.625, 0.8098, 0.625, 0.8302, 0.375, 0.4198, 0.375, 0.4402, 0.375, 0.4402, 0.375, 0.4198, 0.625, 0.8302, 0.625, 0.8098, 0.625, 0.8098, 0.625, 0.8302, 0.625, 0.8302, 0.625, 0.8098, 0.625, 0.8098, 0.625, 0.8302, 0.625, 0.8302, 0.625, 0.8098, 0.625, 0.8098, 0.625, 0.8302, 0.625, 0.8302, 0.625, 0.8098, 0.625, 0.8098, 0.625, 0.8302, 0.625, 0.8302, 0.625, 0.8098, 0.625, 0.8098, 0.625, 0.8302, 0.625, 0.8302, 0.625, 0.8098, 0.625, 0.8098, 0.625, 0.8302, 0.625, 0.8302, 0.625, 0.8098, 0.625, 0.8098, 0.625, 0.8302, 0.625, 0.8302, 0.625, 0.8098, 0.625, 0.8098, 0.625, 0.8302, 0.625, 0.4563, 0.625, 0.4402, 0.625, 0.4402, 0.625, 0.4563, 0.625, 0.4563, 0.625, 0.4402, 0.625, 0.4402, 0.625, 0.4563, 0.625, 0.4563, 0.625, 0.4402, 0.625, 0.4402, 0.625, 0.4563, 0.625, 0.4563, 0.625, 0.4402, 0.625, 0.4402, 0.625, 0.4563, 0.625, 0.4563, 0.625, 0.4402, 0.625, 0.4402, 0.625, 0.4563, 0.625, 0.4563, 0.625, 0.4402, 0.625, 0.4402, 0.625, 0.4563, 0.625, 0.4563, 0.625, 0.4402, 0.625, 0.4402, 0.625, 0.4563, 0.375, 0.7937, 0.375, 0.8098, 0.375, 0.8098, 0.375, 0.7937, 0.375, 0.7937, 0.375, 0.8098, 0.375, 0.8098, 0.375, 0.7937, 0.625, 0.4563, 0.625, 0.4402, 0.625, 0.4402, 0.625, 0.4563, 0.625, 0.4563, 0.625, 0.4402, 0.625, 0.4402, 0.625, 0.4563, 0.375, 0.7937, 0.4375, 0.7937, 0.4375, 0.8098, 0.375, 0.8098, 0.4375, 0.7937, 0.5, 0.7937, 0.5, 0.8098, 0.4375, 0.8098, 0.5, 0.7937, 0.625, 0.7937, 0.625, 0.8098, 0.5, 0.8098, 0.625, 0.4563, 0.625, 0.4402, 0.625, 0.4402, 0.625, 0.4563, 0.625, 1.0, 0.625, 0.8507, 0.625, 0.8507, 0.625, 1.0, 0.625, 1.0, 0.625, 0.8507, 0.625, 0.8507, 0.625, 1.0, 0.625, 1.0, 0.625, 0.8507, 0.625, 0.8507, 0.625, 1.0, 0.625, 1.0, 0.625, 0.8507, 0.625, 0.8507, 0.625, 1.0, 0.625, 0.25, 0.625, 0.25, 0.625, 0.25, 0.625, 0.25, 0.625, 1.0, 0.625, 0.8507, 0.625, 0.8507, 0.625, 1.0, 0.625, 0.3993, 0.625, 0.2636, 0.625, 0.25, 0.625, 0.25, 0.625, 0.3993, 0.625, 1.0, 0.625, 0.8507, 0.625, 0.8507, 0.625, 1.0, 0.4375, 0.28, 0.5, 0.2776, 0.5, 0.3993, 0.4375, 0.3993, 0.625, 0.3993, 0.625, 0.2943, 0.625, 0.2907, 0.625, 0.3993, 0.375, 0.0532, 0.4375, 0.0532, 0.4375, 0.2039, 0.375, 0.2039, 0.375, 0.0532, 0.375, 0.2039, 0.375, 0.2039, 0.375, 0.0532, 0.4375, 0.0532, 0.5, 0.0532, 0.5, 0.2039, 0.4375, 0.2039, 0.625, 0.2039, 0.625, 0.0532, 0.625, 0.0532, 0.625, 0.2039, 0.375, 0.0532, 0.375, 0.2039, 0.375, 0.2039, 0.375, 0.07524, 0.375, 0.0, 0.625, 1.0, 0.625, 0.8507, 0.625, 0.8507, 0.625, 1.0, 0.625, 0.4198, 0.625, 0.3993, 0.625, 0.3993, 0.625, 0.4198, 0.6848, 0.75, 0.6848, 0.5, 0.6848, 0.5, 0.6848, 0.75, 0.625, 0.4198, 0.625, 0.3993, 0.625, 0.3993, 0.625, 0.4198, 0.625, 0.4198, 0.625, 0.3993, 0.625, 0.3993, 0.625, 0.4198, 0.625, 0.4198, 0.625, 0.3993, 0.625, 0.3993, 0.625, 0.4198, 0.625, 0.4198, 0.625, 0.3993, 0.625, 0.3993, 0.625, 0.4198, 0.625, 0.4198, 0.625, 0.3993, 0.625, 0.3993, 0.625, 0.4198, 0.625, 0.4198, 0.625, 0.3993, 0.625, 0.3993, 0.625, 0.4198, 0.625, 0.4198, 0.625, 0.3993, 0.625, 0.3993, 0.625, 0.4198, 0.375, 0.8302, 0.375, 0.8507, 0.375, 0.8507, 0.375, 0.8302, 0.375, 0.8302, 0.375, 0.8507, 0.375, 0.8507, 0.375, 0.8302, 0.625, 0.4198, 0.625, 0.3993, 0.625, 0.3993, 0.625, 0.4198, 0.625, 0.4198, 0.625, 0.3993, 0.625, 0.3993, 0.625, 0.4198, 0.375, 0.8302, 0.4375, 0.8302, 0.4375, 0.8507, 0.375, 0.8507, 0.4375, 0.8302, 0.5, 0.8302, 0.5, 0.8507, 0.4375, 0.8507, 0.5, 0.8302, 0.625, 0.8302, 0.625, 0.8507, 0.5, 0.8507, 0.625, 0.4198, 0.625, 0.3993, 0.625, 0.3993, 0.625, 0.4198, 0.7052, 0.5, 0.7257, 0.5, 0.7257, 0.75, 0.7052, 0.75, 0.7257, 0.5, 0.7257, 0.75, 0.7257, 0.75, 0.7257, 0.5, 0.625, 0.8302, 0.625, 0.8098, 0.625, 0.8098, 0.625, 0.8302, 0.625, 0.4198, 0.625, 0.3993, 0.625, 0.3993, 0.625, 0.4198, 0.625, 0.4724, 0.625, 0.4563, 0.625, 0.4563, 0.625, 0.4724, 0.5, 0.7776, 0.625, 0.7776, 0.625, 0.7937, 0.5, 0.7937, 0.4375, 0.7776, 0.5, 0.7776, 0.5, 0.7937, 0.4375, 0.7937, 0.375, 0.7776, 0.4375, 0.7776, 0.4375, 0.7937, 0.375, 0.7937, 0.625, 0.4724, 0.625, 0.4563, 0.625, 0.4563, 0.625, 0.4724, 0.625, 0.4724, 0.625, 0.4563, 0.625, 0.4563, 0.625, 0.4724, 0.375, 0.7776, 0.375, 0.7937, 0.375, 0.7937, 0.375, 0.7776, 0.375, 0.7776, 0.375, 0.7937, 0.375, 0.7937, 0.375, 0.7776, 0.625, 0.4724, 0.625, 0.4563, 0.625, 0.4563, 0.625, 0.4724, 0.625, 0.4724, 0.625, 0.4563, 0.625, 0.4563, 0.625, 0.4724, 0.625, 0.4724, 0.625, 0.4563, 0.625, 0.4563, 0.625, 0.4724, 0.625, 0.4724, 0.625, 0.4563, 0.625, 0.4563, 0.625, 0.4724, 0.625, 0.4724, 0.625, 0.4563, 0.625, 0.4563, 0.625, 0.4724, 0.625, 0.4724, 0.625, 0.4563, 0.625, 0.4563, 0.625, 0.4724, 0.625, 0.4724, 0.625, 0.4563, 0.625, 0.4563, 0.625, 0.4724, 0.6526, 0.5, 0.6687, 0.5, 0.6687, 0.75, 0.6526, 0.75, 0.625, 0.4724, 0.625, 0.4563, 0.625, 0.4563, 0.625, 0.4724, 0.625, 0.8098, 0.625, 0.7937, 0.625, 0.7937, 0.625, 0.8098, 0.375, 0.4402, 0.375, 0.4563, 0.375, 0.4563, 0.375, 0.4402, 0.5, 0.4402, 0.625, 0.4402, 0.625, 0.4563, 0.5, 0.4563, 0.4375, 0.4402, 0.5, 0.4402, 0.5, 0.4563, 0.4375, 0.4563, 0.375, 0.4402, 0.4375, 0.4402, 0.4375, 0.4563, 0.375, 0.4563, 0.625, 0.8098, 0.625, 0.7937, 0.625, 0.7937, 0.625, 0.8098, 0.625, 0.8098, 0.625, 0.7937, 0.625, 0.7937, 0.625, 0.8098, 0.375, 0.4402, 0.375, 0.4563, 0.375, 0.4563, 0.375, 0.4402, 0.625, 0.8098, 0.625, 0.7937, 0.625, 0.7937, 0.625, 0.8098, 0.625, 0.8098, 0.625, 0.7937, 0.625, 0.7937, 0.625, 0.8098, 0.625, 0.8098, 0.625, 0.7937, 0.625, 0.7937, 0.625, 0.8098, 0.625, 0.8098, 0.625, 0.7937, 0.625, 0.7937, 0.625, 0.8098, 0.625, 0.8098, 0.625, 0.7937, 0.625, 0.7937, 0.625, 0.8098, 0.625, 0.8098, 0.625, 0.7937, 0.625, 0.7937, 0.625, 0.8098, 0.625, 0.8098, 0.625, 0.7937, 0.625, 0.7937, 0.625, 0.8098, 0.625, 0.8098, 0.625, 0.7937, 0.625, 0.7937, 0.625, 0.8098, 0.6526, 0.5, 0.6526, 0.75, 0.6526, 0.75, 0.6526, 0.5, 0.6526, 0.5, 0.6526, 0.75, 0.6526, 0.75, 0.6526, 0.5, 0.6526, 0.5, 0.6526, 0.75, 0.6526, 0.75, 0.6526, 0.5, 0.6526, 0.5, 0.6526, 0.75, 0.6526, 0.75, 0.6526, 0.5, 0.6526, 0.5, 0.6526, 0.75, 0.6526, 0.75, 0.6526, 0.5, 0.625, 0.4724, 0.625, 0.4724, 0.625, 0.4724, 0.625, 0.4724, 0.625, 0.4724, 0.625, 0.4724, 0.625, 0.4724, 0.625, 0.4724, 0.625, 0.7776, 0.625, 0.7776, 0.625, 0.7776, 0.625, 0.7776, 0.625, 0.4724, 0.625, 0.4724, 0.625, 0.4724, 0.625, 0.4724, 0.625, 0.7776, 0.625, 0.7776, 0.625, 0.7776, 0.625, 0.7776, 0.625, 0.7776, 0.625, 0.7776, 0.625, 0.7776, 0.625, 0.7776, 0.625, 0.4724, 0.625, 0.4724, 0.625, 0.4724, 0.625, 0.4724, 0.625, 0.4402, 0.625, 0.4198, 0.625, 0.4198, 0.625, 0.4402, 0.625, 0.8507, 0.625, 0.8302, 0.625, 0.8302, 0.625, 0.8507, 0.6848, 0.5, 0.7052, 0.5, 0.7052, 0.75, 0.6848, 0.75, 0.625, 0.4402, 0.625, 0.4198, 0.625, 0.4198, 0.625, 0.4402, 0.5, 0.8098, 0.625, 0.8098, 0.625, 0.8302, 0.5, 0.8302, 0.4375, 0.8098, 0.5, 0.8098, 0.5, 0.8302, 0.4375, 0.8302, 0.375, 0.8098, 0.4375, 0.8098, 0.4375, 0.8302, 0.375, 0.8302, 0.625, 0.4402, 0.625, 0.4198, 0.625, 0.4198, 0.625, 0.4402, 0.625, 0.4402, 0.625, 0.4198, 0.625, 0.4198, 0.625, 0.4402, 0.375, 0.8098, 0.375, 0.8302, 0.375, 0.8302, 0.375, 0.8098, 0.375, 0.8098, 0.375, 0.8302, 0.375, 0.8302, 0.375, 0.8098, 0.625, 0.4402, 0.625, 0.4198, 0.625, 0.4198, 0.625, 0.4402, 0.625, 0.4402, 0.625, 0.4198, 0.625, 0.4198, 0.625, 0.4402, 0.625, 0.4402, 0.625, 0.4198, 0.625, 0.4198, 0.625, 0.4402, 0.625, 0.4402, 0.625, 0.4198, 0.625, 0.4198, 0.625, 0.4402, 0.625, 0.4402, 0.625, 0.4198, 0.625, 0.4198, 0.625, 0.4402, 0.625, 0.4402, 0.625, 0.4198, 0.625, 0.4198, 0.625, 0.4402, 0.625, 0.4402, 0.625, 0.4198, 0.625, 0.4198, 0.625, 0.4402, 0.625, 0.4402, 0.625, 0.4198, 0.625, 0.4198, 0.625, 0.4402, 0.625, 0.8507, 0.625, 0.8302, 0.625, 0.8302, 0.625, 0.8507, 0.625, 0.8507, 0.625, 0.8302, 0.625, 0.8302, 0.625, 0.8507, 0.625, 0.8507, 0.625, 0.8302, 0.625, 0.8302, 0.625, 0.8507, 0.625, 0.8507, 0.625, 0.8302, 0.625, 0.8302, 0.625, 0.8507, 0.625, 0.8507, 0.625, 0.8302, 0.625, 0.8302, 0.625, 0.8507, 0.625, 0.8507, 0.625, 0.8302, 0.625, 0.8302, 0.625, 0.8507, 0.625, 0.8507, 0.625, 0.8302, 0.625, 0.8302, 0.625, 0.8507, 0.625, 0.8507, 0.625, 0.8302, 0.625, 0.8302, 0.625, 0.8507, 0.375, 0.3993, 0.375, 0.4198, 0.375, 0.4198, 0.375, 0.3993, 0.625, 0.8507, 0.625, 0.8302, 0.625, 0.8302, 0.625, 0.8507, 0.625, 0.8507, 0.625, 0.8302, 0.625, 0.8302, 0.625, 0.8507, 0.375, 0.3993, 0.4375, 0.3993, 0.4375, 0.4198, 0.375, 0.4198, 0.4375, 0.3993, 0.5, 0.3993, 0.5, 0.4198, 0.4375, 0.4198, 0.5, 0.3993, 0.625, 0.3993, 0.625, 0.4198, 0.5, 0.4198, 0.375, 0.3993, 0.375, 0.4198, 0.375, 0.4198, 0.375, 0.3993, 0.625, 0.8507, 0.625, 0.8302, 0.625, 0.8302, 0.625, 0.8507, 0.625, 0.25, 0.625, 0.25, 0.625, 0.25, 0.625, 0.25, 0.625, 1.0, 0.625, 1.0, 0.625, 1.0, 0.625, 1.0, 0.625, 0.25, 0.625, 0.25, 0.625, 0.25, 0.625, 0.25, 0.625, 0.25, 0.625, 0.25, 0.625, 0.25, 0.625, 0.25, 0.625, 1.0, 0.625, 1.0, 0.625, 1.0, 0.625, 1.0, 0.625, 0.0, 0.625, 0.25, 0.625, 0.25, 0.625, 0.0, 0.875, 0.75, 0.875, 0.5, 0.875, 0.5, 0.875, 0.75, 0.625, 1.0, 0.625, 1.0, 0.625, 1.0, 0.625, 1.0, 0.625, 0.25, 0.625, 0.25, 0.625, 0.25, 0.625, 0.25, 0.625, 1.0, 0.625, 1.0, 0.625, 1.0, 0.625, 1.0, 0.625, 1.0, 0.625, 1.0, 0.625, 1.0, 0.625, 1.0, 0.0, 0.0, 0.0, 0.0, 0.0, 0.0, 0.0, 0.0, 0.625, 0.0, 0.625, 0.25, 0.625, 0.25, 0.625, 0.0, 0.625, 0.25, 0.625, 0.25, 0.625, 0.25, 0.625, 0.25, 0.625, 0.25, 0.625, 0.25, 0.625, 0.25, 0.625, 0.25, 0.625, 1.0, 0.625, 1.0, 0.625, 1.0, 0.625, 1.0, 0.625, 0.0, 0.625, 0.25, 0.625, 0.25, 0.625, 0.0, 0.625, 0.25, 0.625, 0.0, 0.625, 0.0, 0.625, 0.25, 0.625, 0.25, 0.625, 0.25, 0.625, 0.25, 0.625, 0.25, 0.625, 1.0, 0.625, 1.0, 0.625, 1.0, 0.625, 1.0, 0.625, 1.0, 0.625, 1.0, 0.625, 1.0, 0.625, 1.0, 0.625, 0.0, 0.625, 0.25, 0.625, 0.25, 0.625, 0.0, 0.625, 0.0, 0.625, 0.25, 0.625, 0.25, 0.625, 0.0, 0.625, 0.25, 0.625, 0.25, 0.625, 0.25, 0.625, 0.25, 0.625, 0.25, 0.625, 0.25, 0.625, 0.25, 0.625, 0.25, 0.625, 1.0, 0.625, 1.0, 0.625, 1.0, 0.625, 1.0, 0.625, 0.25, 0.625, 0.25, 0.625, 0.25, 0.625, 0.25, 0.625, 1.0, 0.625, 1.0, 0.625, 1.0, 0.625, 1.0, 0.625, 1.0, 0.625, 1.0, 0.625, 1.0, 0.625, 1.0, 0.625, 0.25, 0.625, 0.25, 0.625, 0.25, 0.625, 0.25, 0.625, 0.25, 0.625, 0.25, 0.625, 0.25, 0.625, 0.25, 0.625, 1.0, 0.625, 1.0, 0.625, 1.0, 0.625, 1.0, 0.625, 1.0, 0.625, 1.0, 0.625, 1.0, 0.625, 1.0, 0.625, 0.25, 0.625, 0.25, 0.625, 0.25, 0.625, 0.25, 0.625, 0.0, 0.625, 0.25, 0.625, 0.25, 0.625, 0.0, 0.625, 0.25, 0.625, 0.25, 0.625, 0.25, 0.625, 0.25, 0.625, 1.0, 0.625, 1.0, 0.625, 1.0, 0.625, 1.0, 0.625, 1.0, 0.625, 1.0, 0.625, 1.0, 0.625, 1.0, 0.625, 0.25, 0.625, 0.0, 0.625, 0.0, 0.625, 0.25, 0.625, 0.25, 0.625, 0.25, 0.625, 0.25, 0.625, 0.25, 0.625, 0.25, 0.625, 0.25, 0.625, 0.25, 0.625, 0.25, 0.625, 1.0, 0.625, 1.0, 0.625, 1.0, 0.625, 1.0, 0.625, 0.25, 0.625, 0.25, 0.625, 0.25, 0.625, 0.25, 0.625, 1.0, 0.625, 1.0, 0.625, 1.0, 0.625, 1.0, 0.625, 0.25, 0.625, 0.25, 0.625, 0.25, 0.625, 0.25, 0.625, 1.0, 0.625, 1.0, 0.625, 1.0, 0.625, 1.0, 0.625, 1.0, 0.625, 1.0, 0.625, 1.0, 0.625, 1.0, 0.625, 1.0, 0.625, 1.0, 0.625, 1.0, 0.625, 1.0, 0.625, 1.0, 0.625, 1.0, 0.625, 1.0, 0.625, 1.0, 0.625, 0.25, 0.625, 0.25, 0.625, 0.25, 0.625, 0.25, 0.625, 0.25, 0.625, 0.0, 0.625, 0.0, 0.625, 0.25, 0.625, 0.25, 0.625, 0.25, 0.625, 0.25, 0.625, 0.25, 0.625, 1.0, 0.625, 1.0, 0.625, 1.0, 0.625, 1.0, 0.625, 0.25, 0.625, 0.25, 0.625, 0.25, 0.625, 0.25, 0.625, 0.25, 0.625, 0.25, 0.625, 0.25, 0.625, 0.25, 0.625, 1.0, 0.625, 1.0, 0.625, 1.0, 0.625, 1.0, 0.625, 0.0, 0.625, 0.25, 0.625, 0.25, 0.625, 0.0, 0.625, 1.0, 0.625, 1.0, 0.625, 1.0, 0.625, 1.0, 0.625, 0.25, 0.625, 0.25, 0.625, 0.25, 0.625, 0.25, 0.625, 0.25, 0.625, 0.0, 0.625, 0.0, 0.625, 0.25, 0.625, 0.25, 0.625, 0.25, 0.625, 0.25, 0.625, 0.25, 0.625, 1.0, 0.625, 1.0, 0.625, 1.0, 0.625, 1.0, 0.625, 0.25, 0.625, 0.25, 0.625, 0.25, 0.625, 0.25, 0.625, 0.25, 0.625, 0.25, 0.625, 0.25, 0.625, 0.25, 0.625, 0.25, 0.625, 0.0, 0.625, 0.0, 0.625, 0.25, 0.625, 0.25, 0.625, 0.0, 0.625, 0.0, 0.625, 0.25, 0.625, 0.25, 0.625, 0.0, 0.625, 0.0, 0.625, 0.25, 0.625, 0.25, 0.625, 0.0, 0.625, 0.0, 0.625, 0.25, 0.625, 0.25, 0.625, 0.0, 0.625, 0.0, 0.625, 0.25, 0.625, 0.25, 0.625, 0.25, 0.625, 0.25, 0.625, 0.25, 0.625, 0.25, 0.625, 0.25, 0.625, 0.25, 0.625, 0.25, 0.625, 1.0, 0.625, 1.0, 0.625, 1.0, 0.625, 1.0, 0.625, 1.0, 0.625, 1.0, 0.625, 1.0, 0.625, 1.0, 0.625, 1.0, 0.625, 1.0, 0.625, 1.0, 0.625, 1.0, 0.625, 1.0, 0.625, 1.0, 0.625, 1.0, 0.625, 1.0, 0.625, 0.25, 0.625, 0.25, 0.625, 0.25, 0.625, 0.25, 0.625, 0.25, 0.625, 0.25, 0.625, 0.25, 0.625, 0.25, 0.625, 1.0, 0.625, 1.0, 0.625, 1.0, 0.625, 1.0, 0.625, 0.25, 0.625, 0.25, 0.625, 0.25, 0.625, 0.25, 0.625, 0.25, 0.625, 0.25, 0.625, 0.25, 0.625, 0.25, 0.625, 1.0, 0.625, 1.0, 0.625, 1.0, 0.625, 1.0, 0.625, 0.25, 0.625, 0.25, 0.625, 0.25, 0.625, 0.25, 0.625, 0.0, 0.625, 0.25, 0.625, 0.25, 0.625, 0.0, 0.625, 0.25, 0.625, 0.25, 0.625, 0.25, 0.625, 0.25, 0.625, 1.0, 0.625, 1.0, 0.625, 1.0, 0.625, 1.0, 0.625, 1.0, 0.625, 1.0, 0.625, 1.0, 0.625, 1.0, 0.625, 1.0, 0.625, 1.0, 0.625, 1.0, 0.625, 1.0, 0.625, 1.0, 0.625, 1.0, 0.625, 1.0, 0.625, 1.0, 0.625, 0.25, 0.625, 0.25, 0.625, 0.25, 0.625, 0.25, 0.625, 1.0, 0.625, 1.0, 0.625, 1.0, 0.625, 1.0, 0.625, 0.25, 0.625, 0.25, 0.625, 0.25, 0.625, 0.25, 0.625, 0.25, 0.625, 0.0, 0.625, 0.0, 0.625, 0.25, 0.625, 0.25, 0.625, 0.25, 0.625, 0.25, 0.625, 0.25, 0.625, 1.0, 0.625, 1.0, 0.625, 1.0, 0.625, 1.0, 0.625, 0.25, 0.625, 0.25, 0.625, 0.25, 0.625, 0.25, 0.625, 1.0, 0.625, 1.0, 0.625, 1.0, 0.625, 1.0, 0.625, 1.0, 0.625, 1.0, 0.625, 1.0, 0.625, 1.0, 0.625, 1.0, 0.625, 1.0, 0.625, 1.0, 0.625, 1.0, 0.625, 1.0, 0.625, 1.0, 0.625, 1.0, 0.625, 1.0, 0.625, 1.0, 0.625, 1.0, 0.625, 1.0, 0.625, 1.0, 0.625, 1.0, 0.625, 1.0, 0.625, 1.0, 0.625, 1.0, 0.625, 0.25, 0.625, 0.25, 0.625, 0.25, 0.625, 0.25, 0.625, 0.25, 0.625, 0.25, 0.625, 0.25, 0.625, 0.25, 0.625, 0.25, 0.625, 0.25, 0.625, 0.25, 0.625, 0.25, 0.625, 0.0, 0.625, 0.25, 0.625, 0.25, 0.625, 0.0, 0.625, 0.25, 0.625, 0.25, 0.625, 0.25, 0.625, 0.25, 0.625, 0.25, 0.625, 0.25, 0.625, 0.25, 0.625, 0.25, 0.625, 1.0, 0.625, 1.0, 0.625, 1.0, 0.625, 1.0, 0.625, 1.0, 0.625, 1.0, 0.625, 1.0, 0.625, 1.0, 0.625, 1.0, 0.625, 1.0, 0.625, 1.0, 0.625, 1.0, 0.625, 0.25, 0.625, 0.25, 0.625, 0.25, 0.625, 0.25, 0.625, 0.25, 0.625, 0.25, 0.625, 0.25, 0.625, 0.25, 0.625, 0.0, 0.625, 0.25, 0.625, 0.25, 0.625, 0.0, 0.625, 1.0, 0.625, 1.0, 0.625, 1.0, 0.625, 1.0, 0.625, 0.25, 0.625, 0.0, 0.625, 0.0, 0.625, 0.25, 0.625, 0.25, 0.625, 0.25, 0.625, 0.25, 0.625, 0.25, 0.625, 0.25, 0.625, 0.25, 0.625, 0.25, 0.625, 0.25, 0.625, 1.0, 0.625, 1.0, 0.625, 1.0, 0.625, 1.0, 0.625, 1.0, 0.625, 1.0, 0.625, 1.0, 0.625, 1.0, 0.625, 0.25, 0.625, 0.25, 0.625, 0.25, 0.625, 0.25, 0.625, 0.0, 0.625, 0.25, 0.625, 0.25, 0.625, 0.0, 0.625, 1.0, 0.625, 1.0, 0.625, 1.0, 0.625, 1.0, 0.625, 1.0, 0.625, 1.0, 0.625, 1.0, 0.625, 1.0, 0.625, 0.25, 0.625, 0.25, 0.625, 0.25, 0.625, 0.25, 0.625, 0.25, 0.625, 0.25, 0.625, 0.25, 0.625, 0.25, 0.625, 0.25, 0.625, 0.0, 0.625, 0.0, 0.625, 0.25, 0.625, 0.25, 0.625, 0.25, 0.625, 0.25, 0.625, 0.25, 0.625, 1.0, 0.625, 1.0, 0.625, 1.0, 0.625, 1.0, 0.625, 1.0, 0.625, 1.0, 0.625, 1.0, 0.625, 1.0, 0.625, 1.0, 0.625, 1.0, 0.625, 1.0, 0.625, 1.0, 0.625, 0.25, 0.625, 0.25, 0.625, 0.25, 0.625, 0.25, 0.625, 0.25, 0.625, 0.25, 0.625, 0.25, 0.625, 0.25, 0.625, 1.0, 0.625, 1.0, 0.625, 1.0, 0.625, 1.0, 0.625, 0.25, 0.625, 0.25, 0.625, 0.25, 0.625, 0.25, 0.625, 0.25, 0.625, 0.25, 0.625, 0.25, 0.625, 0.25, 0.625, 1.0, 0.625, 1.0, 0.625, 1.0, 0.625, 1.0, 0.625, 1.0, 0.625, 1.0, 0.625, 1.0, 0.625, 1.0, 0.625, 0.25, 0.625, 0.0, 0.625, 0.0, 0.625, 0.25, 0.625, 1.0, 0.625, 1.0, 0.625, 1.0, 0.625, 1.0, 0.625, 0.25, 0.625, 0.25, 0.625, 0.25, 0.625, 0.25, 0.625, 0.25, 0.625, 0.0, 0.625, 0.0, 0.625, 0.25, 0.625, 0.25, 0.625, 0.25, 0.625, 0.25, 0.625, 0.25, 0.625, 1.0, 0.625, 1.0, 0.625, 1.0, 0.625, 1.0, 0.625, 1.0, 0.625, 1.0, 0.625, 1.0, 0.625, 1.0, 0.625, 0.25, 0.625, 0.25, 0.625, 0.25, 0.625, 0.25, 0.625, 0.25, 0.625, 0.25, 0.625, 0.25, 0.625, 0.25, 0.625, 0.0, 0.625, 0.25, 0.625, 0.25, 0.625, 0.0, 0.625, 1.0, 0.625, 1.0, 0.625, 1.0, 0.625, 1.0, 0.625, 1.0, 0.625, 1.0, 0.625, 1.0, 0.625, 1.0, 0.625, 0.25, 0.625, 0.25, 0.625, 0.25, 0.625, 0.25, 0.625, 0.25, 0.625, 0.25, 0.625, 0.25, 0.625, 0.25, 0.625, 1.0, 0.625, 1.0, 0.625, 1.0, 0.625, 1.0, 0.125, 0.625, 0.125, 0.75, 0.125, 0.75, 0.125, 0.625, 0.5, 0.25, 0.625, 0.25, 0.625, 0.5, 0.5, 0.5, 0.5, 0.625, 0.625, 0.625, 0.625, 0.75, 0.5, 0.75, 0.5, 0.75, 0.625, 0.75, 0.625, 1.0, 0.5, 1.0, 0.125, 0.625, 0.375, 0.625, 0.375, 0.75, 0.125, 0.75, 0.625, 0.625, 0.875, 0.625, 0.875, 0.75, 0.625, 0.75, 0.375, 0.125, 0.625, 0.125, 0.625, 0.25, 0.375, 0.25, 0.375, 0.4444, 0.625, 0.4444, 0.625, 0.5, 0.375, 0.5, 0.375, 0.625, 0.625, 0.625, 0.625, 0.75, 0.375, 0.75, 0.375, 0.9314, 0.625, 0.9314, 0.625, 1.0, 0.375, 1.0, 0.3194, 0.625, 0.375, 0.625, 0.375, 0.75, 0.3194, 0.75, 0.625, 0.125, 0.625, 0.0, 0.625, 0.0, 0.625, 0.125, 0.6806, 0.625, 0.8064, 0.625, 0.8064, 0.75, 0.6806, 0.75, 0.125, 0.625, 0.1936, 0.625, 0.1936, 0.75, 0.125, 0.75, 0.375, 0.8056, 0.625, 0.8056, 0.625, 0.9314, 0.375, 0.9314, 0.375, 0.25, 0.625, 0.25, 0.625, 0.3186, 0.375, 0.3186, 0.8064, 0.625, 0.875, 0.625, 0.875, 0.75, 0.8064, 0.75, 0.625, 0.3186, 0.625, 0.25, 0.625, 0.25, 0.625, 0.3186, 0.625, 1.0, 0.625, 0.9314, 0.625, 0.9314, 0.625, 1.0, 0.8064, 0.625, 0.8064, 0.5, 0.8064, 0.5, 0.8064, 0.625, 0.375, 0.75, 0.625, 0.75, 0.625, 0.8056, 0.375, 0.8056, 0.625, 0.625, 0.625, 0.5, 0.625, 0.5, 0.625, 0.625, 0.1936, 0.625, 0.3194, 0.625, 0.3194, 0.75, 0.1936, 0.75, 0.375, 0.3186, 0.625, 0.3186, 0.625, 0.4444, 0.375, 0.4444, 0.625, 0.625, 0.6806, 0.625, 0.6806, 0.75, 0.625, 0.75, 0.6806, 0.625, 0.6806, 0.75, 0.6806, 0.75, 0.6806, 0.625, 0.625, 0.8056, 0.625, 0.75, 0.625, 0.75, 0.625, 0.8056, 0.625, 0.5, 0.625, 0.4444, 0.625, 0.4444, 0.625, 0.5, 0.6806, 0.5, 0.6806, 0.625, 0.6806, 0.625, 0.6806, 0.5, 0.625, 0.5, 0.6806, 0.5, 0.6806, 0.625, 0.625, 0.625, 0.1936, 0.5, 0.3194, 0.5, 0.3194, 0.625, 0.1936, 0.625, 0.625, 0.75, 0.625, 0.625, 0.625, 0.625, 0.625, 0.75, 0.8064, 0.75, 0.8064, 0.625, 0.8064, 0.625, 0.8064, 0.75, 0.8064, 0.5, 0.875, 0.5, 0.875, 0.625, 0.8064, 0.625, 0.125, 0.5, 0.1936, 0.5, 0.1936, 0.625, 0.125, 0.625, 0.6806, 0.5, 0.8064, 0.5, 0.8064, 0.625, 0.6806, 0.625, 0.625, 0.25, 0.625, 0.125, 0.625, 0.125, 0.625, 0.25, 0.3194, 0.5, 0.375, 0.5, 0.375, 0.625, 0.3194, 0.625, 0.375, 0.5, 0.625, 0.5, 0.625, 0.625, 0.375, 0.625, 0.375, 0.0, 0.625, 0.0, 0.625, 0.125, 0.375, 0.125, 0.375, 0.75, 0.5, 0.75, 0.5, 1.0, 0.375, 1.0, 0.375, 0.625, 0.5, 0.625, 0.5, 0.75, 0.375, 0.75, 0.375, 0.25, 0.5, 0.25, 0.5, 0.5, 0.375, 0.5, 0.875, 0.625, 0.875, 0.5, 0.875, 0.5, 0.875, 0.625, 0.125, 0.5, 0.125, 0.625, 0.125, 0.625, 0.125, 0.5, 0.375, 0.5, 0.5, 0.5, 0.5, 0.625, 0.375, 0.625, 0.625, 0.5, 0.875, 0.5, 0.875, 0.625, 0.625, 0.625, 0.125, 0.5, 0.375, 0.5, 0.375, 0.625, 0.125, 0.625, 0.5, 0.5, 0.625, 0.5, 0.625, 0.625, 0.5, 0.625, 0.625, 0.25, 0.5, 0.25, 0.5, 0.25, 0.625, 0.25, 0.875, 0.625, 0.875, 0.5, 0.875, 0.5, 0.875, 0.625, 0.375, 1.0, 0.5, 1.0, 0.5, 1.0, 0.375, 1.0, 0.875, 0.75, 0.875, 0.625, 0.875, 0.625, 0.875, 0.75, 0.5, 1.0, 0.625, 1.0, 0.625, 1.0, 0.5, 1.0, 0.875, 0.75, 0.875, 0.625, 0.875, 0.625, 0.875, 0.75, 0.375, 1.0, 0.5, 1.0, 0.5, 1.0, 0.375, 1.0, 0.5, 0.25, 0.375, 0.25, 0.375, 0.25, 0.5, 0.25, 0.5, 1.0, 0.625, 1.0, 0.625, 1.0, 0.5, 1.0, 0.5, 0.125, 0.625, 0.125, 0.625, 0.25, 0.5, 0.25, 0.375, 0.125, 0.5, 0.125, 0.5, 0.25, 0.375, 0.25, 0.375, 0.0, 0.5, 0.0, 0.5, 0.125, 0.375, 0.125, 0.5, 0.0, 0.625, 0.0, 0.625, 0.125, 0.5, 0.125, 0.125, 0.625, 0.125, 0.75, 0.125, 0.75, 0.125, 0.625, 0.125, 0.5, 0.125, 0.625, 0.125, 0.625, 0.125, 0.5, 0.625, 0.25, 0.5, 0.25, 0.5, 0.25, 0.625, 0.25, 0.5, 0.25, 0.375, 0.25, 0.375, 0.25, 0.5, 0.25, 0.0, 0.0, 0.0, 0.0, 0.0, 0.0, 0.0, 0.0, 0.625, 0.5547, 0.625, 0.5, 0.625, 0.5, 0.625, 0.5, 0.4375, 0.5547, 0.375, 0.5547, 0.3745, 0.5235, 0.4364, 0.3875, 0.625, 0.5547, 0.5, 0.5547, 0.4994, 0.467, 0.6318, 0.3871, 0.5, 0.5547, 0.4375, 0.5547, 0.4376, 0.4724, 0.4998, 0.4672, 0.625, 0.5547, 0.625, 0.5547, 0.625, 0.4654, 0.625, 0.4499, 0.625, 0.5547, 0.625, 0.5547, 0.625, 0.4505, 0.625, 0.4532, 0.375, 0.5547, 0.375, 0.5547, 0.375, 0.3961, 0.375, 0.4217, 0.375, 0.5547, 0.375, 0.5547, 0.375, 0.4466, 0.375, 0.4646, 0.0, 0.0, 0.0, 0.0, 0.0, 0.0, 0.0, 0.0, 0.625, 0.5547, 0.625, 0.5547, 0.625, 0.4567, 0.625, 0.4763, 0.625, 0.5547, 0.625, 0.5547, 0.625, 0.4759, 0.625, 0.4791, 0.625, 0.5547, 0.625, 0.5547, 0.625, 0.4796, 0.625, 0.4791, 0.625, 0.5547, 0.625, 0.5547, 0.625, 0.4796, 0.625, 0.4759, 0.625, 0.5547, 0.625, 0.5547, 0.625, 0.4791, 0.625, 0.4796, 0.5, 0.5547, 0.625, 0.5547, 0.625, 0.689, 0.5, 0.689, 0.375, 0.689, 0.375, 0.75, 0.375, 0.75, 0.375, 0.75, 0.625, 0.7733, 0.625, 0.75, 0.625, 0.75, 0.625, 0.75, 0.4373, 0.7893, 0.3754, 0.7956, 0.375, 0.689, 0.4375, 0.689, 0.6268, 0.792, 0.4989, 0.7869, 0.5, 0.689, 0.625, 0.689, 0.4997, 0.7866, 0.4379, 0.7881, 0.4375, 0.689, 0.5, 0.689, 0.625, 0.689, 0.625, 0.689, 0.625, 0.7469, 0.625, 0.7934, 0.625, 0.689, 0.625, 0.689, 0.625, 0.8024, 0.625, 0.7759, 0.375, 0.689, 0.375, 0.689, 0.375, 0.8018, 0.375, 0.7718, 0.375, 0.689, 0.375, 0.689, 0.375, 0.7321, 0.375, 0.8636, 0.375, 0.931, 0.375, 0.8116, 0.375, 0.689, 0.375, 0.689, 0.625, 0.7657, 0.625, 0.7978, 0.625, 0.689, 0.625, 0.689, 0.625, 0.7732, 0.625, 0.7769, 0.625, 0.689, 0.625, 0.689, 0.625, 0.7733, 0.625, 0.7728, 0.625, 0.689, 0.625, 0.689, 0.625, 0.7769, 0.625, 0.7728, 0.625, 0.689, 0.625, 0.689, 0.625, 0.7728, 0.625, 0.7732, 0.625, 0.689, 0.625, 0.689, 0.4989, 0.7869, 0.6268, 0.792, 0.625, 0.7776, 0.5, 0.7776, 0.625, 0.01302, 0.625, 0.0, 0.625, 0.0, 0.625, 0.0, 0.625, 0.01302, 0.625, 0.01302, 0.625, 0.0, 0.625, 0.0, 0.625, 1.0, 0.625, 1.0, 0.625, 1.0, 0.625, 1.0, 0.625, 1.0, 0.625, 1.0, 0.625, 1.0, 0.625, 1.0, 0.625, 1.0, 0.625, 1.0, 0.625, 1.0, 0.625, 1.0, 0.625, 1.0, 0.625, 1.0, 0.625, 1.0, 0.625, 1.0, 0.625, 1.0, 0.625, 1.0, 0.625, 1.0, 0.625, 1.0, 0.625, 1.0, 0.625, 1.0, 0.625, 1.0, 0.625, 1.0, 0.625, 1.0, 0.625, 1.0, 0.625, 1.0, 0.625, 1.0, 0.625, 1.0, 0.625, 1.0, 0.625, 1.0, 0.625, 1.0, 0.625, 1.0, 0.625, 1.0, 0.625, 1.0, 0.625, 1.0, 0.625, 1.0, 0.625, 1.0, 0.625, 1.0, 0.625, 1.0, 0.625, 1.0, 0.625, 1.0, 0.625, 1.0, 0.625, 1.0, 0.625, 1.0, 0.625, 0.9889, 0.625, 0.8507, 0.625, 0.8507, 0.625, 1.0, 0.625, 0.25, 0.625, 0.25, 0.625, 0.25, 0.625, 0.25, 0.625, 0.2341, 0.625, 0.2341, 0.625, 0.25, 0.625, 0.25, 0.625, 0.25, 0.625, 0.25, 0.625, 0.2341, 0.625, 0.2341, 0.625, 0.2341, 0.625, 0.2341, 0.625, 0.25, 0.625, 0.25, 0.625, 0.2341, 0.625, 0.2341, 0.625, 0.25, 0.625, 0.25, 0.625, 0.25, 0.625, 0.25, 0.625, 0.2341, 0.625, 0.2341, 0.625, 0.25, 0.625, 0.25, 0.625, 0.2341, 0.625, 0.2341, 0.625, 0.25, 0.625, 0.25, 0.625, 0.2341, 0.625, 0.2341, 0.625, 0.25, 0.625, 0.25, 0.625, 0.2341, 0.625, 0.2341, 0.625, 0.25, 0.625, 0.25, 0.625, 0.2341, 0.625, 0.2341, 0.625, 0.25, 0.625, 0.25, 0.625, 0.2341, 0.625, 0.2341, 0.625, 0.25, 0.625, 0.25, 0.625, 0.2341, 0.625, 0.2341, 0.625, 0.25, 0.625, 0.25, 0.625, 0.2341, 0.625, 0.2341, 0.625, 0.25, 0.625, 0.25, 0.625, 0.25, 0.625, 0.25, 0.375, 0.9583, 0.375, 1.0, 0.375, 1.0, 0.375, 1.0, 0.5, 0.9681, 0.625, 0.9652, 0.625, 1.0, 0.5, 1.0, 0.4375, 0.9654, 0.5, 0.9681, 0.5, 1.0, 0.4375, 1.0, 0.375, 0.9548, 0.4375, 0.9654, 0.4375, 1.0, 0.375, 1.0, 0.625, 0.0532, 0.625, 0.0532, 0.625, 0.0, 0.625, 0.0, 0.625, 0.9488, 0.625, 0.953, 0.625, 1.0, 0.625, 1.0, 0.375, 0.0532, 0.375, 0.0532, 0.375, 0.0, 0.375, 0.0, 0.375, 0.0532, 0.375, 0.0532, 0.375, 0.0, 0.375, 0.0, 0.375, 0.0532, 0.375, 0.0, 0.375, 0.0, 0.375, 0.0, 0.625, 0.01302, 0.625, 0.0532, 0.625, 0.0, 0.625, 0.0, 0.625, 0.3993, 0.625, 0.2802, 0.625, 0.2943, 0.625, 0.3993, 0.375, 0.2039, 0.375, 0.25, 0.375, 0.25, 0.375, 0.25, 0.4375, 0.28, 0.375, 0.2892, 0.375, 0.2039, 0.4375, 0.2039, 0.625, 0.2802, 0.5, 0.2776, 0.5, 0.2039, 0.625, 0.2039, 0.5, 0.2776, 0.4375, 0.28, 0.4375, 0.2039, 0.5, 0.2039, 0.625, 0.2039, 0.625, 0.2039, 0.625, 0.2943, 0.625, 0.2802, 0.625, 0.2907, 0.625, 0.2943, 0.625, 0.2039, 0.625, 0.2039, 0.375, 0.2039, 0.375, 0.2039, 0.375, 0.2892, 0.375, 0.2977, 0.375, 0.2039, 0.375, 0.2039, 0.375, 0.2977, 0.375, 0.3655, 0.375, 0.2039, 0.375, 0.2039, 0.375, 0.25, 0.375, 0.25, 0.625, 0.2039, 0.625, 0.2341, 0.625, 0.2636, 0.625, 0.2907, 0.5, 0.0532, 0.625, 0.0532, 0.625, 0.2039, 0.5, 0.2039])
me_cube.materials.append(mat_material)
me_cube.use_remesh_preserve_volume = False
me_cube.use_remesh_preserve_attributes = False
me_cube.use_mirror_vertex_groups = False
me_cube.update()

# ---- objects
ob_cube = bpy.data.objects.new('Cube', me_cube)
ob_light = bpy.data.objects.new('Light', light_light)
ob_camera = bpy.data.objects.new('Camera', cam_camera)
ob_gunimg = bpy.data.objects.new('GunImg', None)

# ---- transforms, parenting, visibility, modifiers, constraints
ob_cube.location = (7.329, 0.0, -2.685)
ob_cube.lock_rotations_4d = False
ob_cube.empty_display_type = 'ARROWS'
ob_cube.lineart.crease_threshold = 0.0
ob_light.location = (4.076, 1.005, 5.904)
ob_light.rotation_euler = (0.6503, 0.05522, 1.866)
ob_light.lock_rotations_4d = False
ob_light.empty_display_type = 'ARROWS'
ob_light.color = (0.0, 0.0, 0.0, 0.0)
ob_light.lineart.crease_threshold = 0.0
ob_camera.location = (7.359, -6.926, 4.958)
ob_camera.rotation_euler = (1.109, 0.0, 0.8149)
ob_camera.lock_rotations_4d = False
ob_camera.empty_display_type = 'ARROWS'
ob_camera.color = (0.0, 0.0, 0.0, 0.0)
ob_camera.display_type = 'WIRE'
ob_camera.lineart.crease_threshold = 0.0
ob_gunimg.location = (0.0, 0.0, 0.0)
ob_gunimg.rotation_euler = (1.571, -0.0, -0.0)
ob_gunimg.scale = (3.6, 3.6, 3.6)
ob_gunimg.empty_display_type = 'IMAGE'
ob_gunimg.empty_display_size = 5.0
ob_gunimg.use_empty_image_alpha = True
ob_gunimg.color = (1.0, 1.0, 1.0, 0.07143)
ob_gunimg.lineart.crease_threshold = 0.0

# ---- collection membership
col_collection.objects.link(ob_cube)
col_collection.objects.link(ob_light)
col_collection.objects.link(ob_camera)
col_collection.objects.link(ob_gunimg)

# ---- scene / render settings (as saved in the file)
scene.camera = ob_camera
scene.frame_start = 1; scene.frame_end = 250; scene.frame_set(1)
scene.render.engine = 'BLENDER_EEVEE_NEXT'
scene.cycles.use_denoising = False
scene.cycles.samples = 128
scene.cycles.sampling_pattern = 'TABULATED_SOBOL'
scene.cycles.use_adaptive_sampling = False
scene.cycles.use_light_tree = False
scene.view_settings.view_transform = 'Filmic'
bpy.context.view_layer.update()
